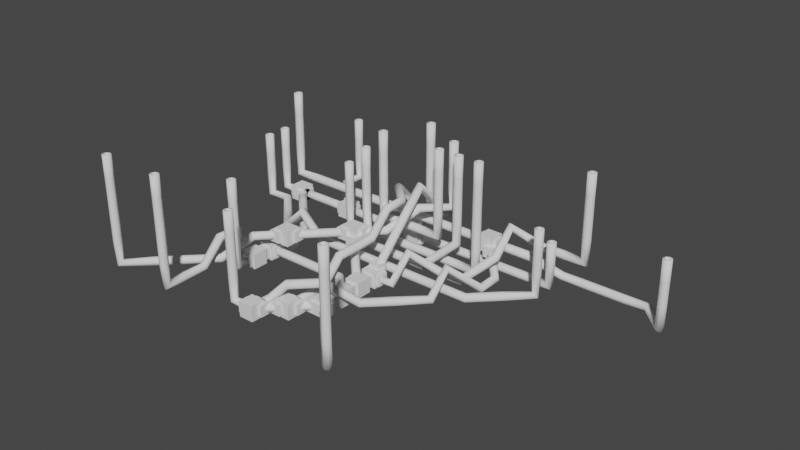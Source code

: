 # Source: test_path_finding_50698_autosave.blend  (saved by Blender 3.2.14; exported with 4.5.12 LTS)
import bpy
from mathutils import Matrix  # noqa: F401  (used for matrix-valued properties, if any)

bpy.ops.wm.read_factory_settings(use_empty=True)
scene = bpy.context.scene
scene.name = 'Scene'

# ---- collections
col_collection = bpy.data.collections.new('Collection'); scene.collection.children.link(col_collection)

# ---- world
world_world = bpy.data.worlds.new('World'); scene.world = world_world
world_world.use_nodes = True; world_world.node_tree.nodes.clear()
_N = world_world.node_tree.nodes; _L = world_world.node_tree.links
n0 = _N.new('ShaderNodeOutputWorld'); n0.name = 'World Output'; n0.location = (300, 300)
n1 = _N.new('ShaderNodeBackground'); n1.name = 'Background'; n1.location = (10, 300)
n1.inputs[0].default_value = (0.05088, 0.05088, 0.05088, 1.0)
_L.new(n1.outputs[0], n0.inputs[0])
n0.is_active_output = True
world_world.color = (0.05088, 0.05088, 0.05088)
world_world.use_sun_shadow = False
world_world.sun_shadow_jitter_overblur = 0.0

# ---- meshes
me_cube = bpy.data.meshes.new('Cube')
me_cube.from_pydata([(-0.35, -0.35, -0.35), (-0.35, -0.35, 0.35), (-0.35, 0.35, -0.35), (-0.35, 0.35, 0.35), (0.35, -0.35, -0.35), (0.35, -0.35, 0.35), (0.35, 0.35, -0.35), (0.35, 0.35, 0.35)], [], [(0, 1, 3, 2), (2, 3, 7, 6), (6, 7, 5, 4), (4, 5, 1, 0), (2, 6, 4, 0), (7, 3, 1, 5)])
_uv = me_cube.uv_layers.new(name='UVMap')
_uv.uv.foreach_set('vector', [0.375, 0.0, 0.625, 0.0, 0.625, 0.25, 0.375, 0.25, 0.375, 0.25, 0.625, 0.25, 0.625, 0.5, 0.375, 0.5, 0.375, 0.5, 0.625, 0.5, 0.625, 0.75, 0.375, 0.75, 0.375, 0.75, 0.625, 0.75, 0.625, 1.0, 0.375, 1.0, 0.125, 0.5, 0.375, 0.5, 0.375, 0.75, 0.125, 0.75, 0.625, 0.5, 0.875, 0.5, 0.875, 0.75, 0.625, 0.75])
me_cube.update()
me_cube_001 = bpy.data.meshes.new('Cube.001')
me_cube_001.from_pydata([(-0.5, -0.5, -0.5), (-0.5, -0.5, 0.5), (-0.5, 0.5, -0.5), (-0.5, 0.5, 0.5), (0.5, -0.5, -0.5), (0.5, -0.5, 0.5), (0.5, 0.5, -0.5), (0.5, 0.5, 0.5)], [], [(0, 1, 3, 2), (2, 3, 7, 6), (6, 7, 5, 4), (4, 5, 1, 0), (2, 6, 4, 0), (7, 3, 1, 5)])
_uv = me_cube_001.uv_layers.new(name='UVMap')
_uv.uv.foreach_set('vector', [0.375, 0.0, 0.625, 0.0, 0.625, 0.25, 0.375, 0.25, 0.375, 0.25, 0.625, 0.25, 0.625, 0.5, 0.375, 0.5, 0.375, 0.5, 0.625, 0.5, 0.625, 0.75, 0.375, 0.75, 0.375, 0.75, 0.625, 0.75, 0.625, 1.0, 0.375, 1.0, 0.125, 0.5, 0.375, 0.5, 0.375, 0.75, 0.125, 0.75, 0.625, 0.5, 0.875, 0.5, 0.875, 0.75, 0.625, 0.75])
me_cube_001.update()
me_cube_002 = bpy.data.meshes.new('Cube.002')
me_cube_002.from_pydata([(-0.5, -0.5, -0.5), (-0.5, -0.5, 0.5), (-0.5, 0.5, -0.5), (-0.5, 0.5, 0.5), (0.5, -0.5, -0.5), (0.5, -0.5, 0.5), (0.5, 0.5, -0.5), (0.5, 0.5, 0.5)], [], [(0, 1, 3, 2), (2, 3, 7, 6), (6, 7, 5, 4), (4, 5, 1, 0), (2, 6, 4, 0), (7, 3, 1, 5)])
_uv = me_cube_002.uv_layers.new(name='UVMap')
_uv.uv.foreach_set('vector', [0.375, 0.0, 0.625, 0.0, 0.625, 0.25, 0.375, 0.25, 0.375, 0.25, 0.625, 0.25, 0.625, 0.5, 0.375, 0.5, 0.375, 0.5, 0.625, 0.5, 0.625, 0.75, 0.375, 0.75, 0.375, 0.75, 0.625, 0.75, 0.625, 1.0, 0.375, 1.0, 0.125, 0.5, 0.375, 0.5, 0.375, 0.75, 0.125, 0.75, 0.625, 0.5, 0.875, 0.5, 0.875, 0.75, 0.625, 0.75])
me_cube_002.update()
me_cube_003 = bpy.data.meshes.new('Cube.003')
me_cube_003.from_pydata([(-0.5, -0.5, -0.5), (-0.5, -0.5, 0.5), (-0.5, 0.5, -0.5), (-0.5, 0.5, 0.5), (0.5, -0.5, -0.5), (0.5, -0.5, 0.5), (0.5, 0.5, -0.5), (0.5, 0.5, 0.5)], [], [(0, 1, 3, 2), (2, 3, 7, 6), (6, 7, 5, 4), (4, 5, 1, 0), (2, 6, 4, 0), (7, 3, 1, 5)])
_uv = me_cube_003.uv_layers.new(name='UVMap')
_uv.uv.foreach_set('vector', [0.375, 0.0, 0.625, 0.0, 0.625, 0.25, 0.375, 0.25, 0.375, 0.25, 0.625, 0.25, 0.625, 0.5, 0.375, 0.5, 0.375, 0.5, 0.625, 0.5, 0.625, 0.75, 0.375, 0.75, 0.375, 0.75, 0.625, 0.75, 0.625, 1.0, 0.375, 1.0, 0.125, 0.5, 0.375, 0.5, 0.375, 0.75, 0.125, 0.75, 0.625, 0.5, 0.875, 0.5, 0.875, 0.75, 0.625, 0.75])
me_cube_003.update()
me_cube_004 = bpy.data.meshes.new('Cube.004')
me_cube_004.from_pydata([(-0.35, -0.35, -0.35), (-0.35, -0.35, 0.35), (-0.35, 0.35, -0.35), (-0.35, 0.35, 0.35), (0.35, -0.35, -0.35), (0.35, -0.35, 0.35), (0.35, 0.35, -0.35), (0.35, 0.35, 0.35)], [], [(0, 1, 3, 2), (2, 3, 7, 6), (6, 7, 5, 4), (4, 5, 1, 0), (2, 6, 4, 0), (7, 3, 1, 5)])
_uv = me_cube_004.uv_layers.new(name='UVMap')
_uv.uv.foreach_set('vector', [0.375, 0.0, 0.625, 0.0, 0.625, 0.25, 0.375, 0.25, 0.375, 0.25, 0.625, 0.25, 0.625, 0.5, 0.375, 0.5, 0.375, 0.5, 0.625, 0.5, 0.625, 0.75, 0.375, 0.75, 0.375, 0.75, 0.625, 0.75, 0.625, 1.0, 0.375, 1.0, 0.125, 0.5, 0.375, 0.5, 0.375, 0.75, 0.125, 0.75, 0.625, 0.5, 0.875, 0.5, 0.875, 0.75, 0.625, 0.75])
me_cube_004.update()
me_cube_005 = bpy.data.meshes.new('Cube.005')
me_cube_005.from_pydata([(-0.5, -0.5, -0.5), (-0.5, -0.5, 0.5), (-0.5, 0.5, -0.5), (-0.5, 0.5, 0.5), (0.5, -0.5, -0.5), (0.5, -0.5, 0.5), (0.5, 0.5, -0.5), (0.5, 0.5, 0.5)], [], [(0, 1, 3, 2), (2, 3, 7, 6), (6, 7, 5, 4), (4, 5, 1, 0), (2, 6, 4, 0), (7, 3, 1, 5)])
_uv = me_cube_005.uv_layers.new(name='UVMap')
_uv.uv.foreach_set('vector', [0.375, 0.0, 0.625, 0.0, 0.625, 0.25, 0.375, 0.25, 0.375, 0.25, 0.625, 0.25, 0.625, 0.5, 0.375, 0.5, 0.375, 0.5, 0.625, 0.5, 0.625, 0.75, 0.375, 0.75, 0.375, 0.75, 0.625, 0.75, 0.625, 1.0, 0.375, 1.0, 0.125, 0.5, 0.375, 0.5, 0.375, 0.75, 0.125, 0.75, 0.625, 0.5, 0.875, 0.5, 0.875, 0.75, 0.625, 0.75])
me_cube_005.update()
me_cube_006 = bpy.data.meshes.new('Cube.006')
me_cube_006.from_pydata([(-0.5, -0.5, -0.5), (-0.5, -0.5, 0.5), (-0.5, 0.5, -0.5), (-0.5, 0.5, 0.5), (0.5, -0.5, -0.5), (0.5, -0.5, 0.5), (0.5, 0.5, -0.5), (0.5, 0.5, 0.5)], [], [(0, 1, 3, 2), (2, 3, 7, 6), (6, 7, 5, 4), (4, 5, 1, 0), (2, 6, 4, 0), (7, 3, 1, 5)])
_uv = me_cube_006.uv_layers.new(name='UVMap')
_uv.uv.foreach_set('vector', [0.375, 0.0, 0.625, 0.0, 0.625, 0.25, 0.375, 0.25, 0.375, 0.25, 0.625, 0.25, 0.625, 0.5, 0.375, 0.5, 0.375, 0.5, 0.625, 0.5, 0.625, 0.75, 0.375, 0.75, 0.375, 0.75, 0.625, 0.75, 0.625, 1.0, 0.375, 1.0, 0.125, 0.5, 0.375, 0.5, 0.375, 0.75, 0.125, 0.75, 0.625, 0.5, 0.875, 0.5, 0.875, 0.75, 0.625, 0.75])
me_cube_006.update()
me_cube_007 = bpy.data.meshes.new('Cube.007')
me_cube_007.from_pydata([(-0.5, -0.5, -0.5), (-0.5, -0.5, 0.5), (-0.5, 0.5, -0.5), (-0.5, 0.5, 0.5), (0.5, -0.5, -0.5), (0.5, -0.5, 0.5), (0.5, 0.5, -0.5), (0.5, 0.5, 0.5)], [], [(0, 1, 3, 2), (2, 3, 7, 6), (6, 7, 5, 4), (4, 5, 1, 0), (2, 6, 4, 0), (7, 3, 1, 5)])
_uv = me_cube_007.uv_layers.new(name='UVMap')
_uv.uv.foreach_set('vector', [0.375, 0.0, 0.625, 0.0, 0.625, 0.25, 0.375, 0.25, 0.375, 0.25, 0.625, 0.25, 0.625, 0.5, 0.375, 0.5, 0.375, 0.5, 0.625, 0.5, 0.625, 0.75, 0.375, 0.75, 0.375, 0.75, 0.625, 0.75, 0.625, 1.0, 0.375, 1.0, 0.125, 0.5, 0.375, 0.5, 0.375, 0.75, 0.125, 0.75, 0.625, 0.5, 0.875, 0.5, 0.875, 0.75, 0.625, 0.75])
me_cube_007.update()
me_cube_008 = bpy.data.meshes.new('Cube.008')
me_cube_008.from_pydata([(-0.35, -0.35, -0.35), (-0.35, -0.35, 0.35), (-0.35, 0.35, -0.35), (-0.35, 0.35, 0.35), (0.35, -0.35, -0.35), (0.35, -0.35, 0.35), (0.35, 0.35, -0.35), (0.35, 0.35, 0.35)], [], [(0, 1, 3, 2), (2, 3, 7, 6), (6, 7, 5, 4), (4, 5, 1, 0), (2, 6, 4, 0), (7, 3, 1, 5)])
_uv = me_cube_008.uv_layers.new(name='UVMap')
_uv.uv.foreach_set('vector', [0.375, 0.0, 0.625, 0.0, 0.625, 0.25, 0.375, 0.25, 0.375, 0.25, 0.625, 0.25, 0.625, 0.5, 0.375, 0.5, 0.375, 0.5, 0.625, 0.5, 0.625, 0.75, 0.375, 0.75, 0.375, 0.75, 0.625, 0.75, 0.625, 1.0, 0.375, 1.0, 0.125, 0.5, 0.375, 0.5, 0.375, 0.75, 0.125, 0.75, 0.625, 0.5, 0.875, 0.5, 0.875, 0.75, 0.625, 0.75])
me_cube_008.update()
me_cube_009 = bpy.data.meshes.new('Cube.009')
me_cube_009.from_pydata([(-0.5, -0.5, -0.5), (-0.5, -0.5, 0.5), (-0.5, 0.5, -0.5), (-0.5, 0.5, 0.5), (0.5, -0.5, -0.5), (0.5, -0.5, 0.5), (0.5, 0.5, -0.5), (0.5, 0.5, 0.5)], [], [(0, 1, 3, 2), (2, 3, 7, 6), (6, 7, 5, 4), (4, 5, 1, 0), (2, 6, 4, 0), (7, 3, 1, 5)])
_uv = me_cube_009.uv_layers.new(name='UVMap')
_uv.uv.foreach_set('vector', [0.375, 0.0, 0.625, 0.0, 0.625, 0.25, 0.375, 0.25, 0.375, 0.25, 0.625, 0.25, 0.625, 0.5, 0.375, 0.5, 0.375, 0.5, 0.625, 0.5, 0.625, 0.75, 0.375, 0.75, 0.375, 0.75, 0.625, 0.75, 0.625, 1.0, 0.375, 1.0, 0.125, 0.5, 0.375, 0.5, 0.375, 0.75, 0.125, 0.75, 0.625, 0.5, 0.875, 0.5, 0.875, 0.75, 0.625, 0.75])
me_cube_009.update()
me_cube_010 = bpy.data.meshes.new('Cube.010')
me_cube_010.from_pydata([(-0.5, -0.5, -0.5), (-0.5, -0.5, 0.5), (-0.5, 0.5, -0.5), (-0.5, 0.5, 0.5), (0.5, -0.5, -0.5), (0.5, -0.5, 0.5), (0.5, 0.5, -0.5), (0.5, 0.5, 0.5)], [], [(0, 1, 3, 2), (2, 3, 7, 6), (6, 7, 5, 4), (4, 5, 1, 0), (2, 6, 4, 0), (7, 3, 1, 5)])
_uv = me_cube_010.uv_layers.new(name='UVMap')
_uv.uv.foreach_set('vector', [0.375, 0.0, 0.625, 0.0, 0.625, 0.25, 0.375, 0.25, 0.375, 0.25, 0.625, 0.25, 0.625, 0.5, 0.375, 0.5, 0.375, 0.5, 0.625, 0.5, 0.625, 0.75, 0.375, 0.75, 0.375, 0.75, 0.625, 0.75, 0.625, 1.0, 0.375, 1.0, 0.125, 0.5, 0.375, 0.5, 0.375, 0.75, 0.125, 0.75, 0.625, 0.5, 0.875, 0.5, 0.875, 0.75, 0.625, 0.75])
me_cube_010.update()
me_cube_011 = bpy.data.meshes.new('Cube.011')
me_cube_011.from_pydata([(-0.5, -0.5, -0.5), (-0.5, -0.5, 0.5), (-0.5, 0.5, -0.5), (-0.5, 0.5, 0.5), (0.5, -0.5, -0.5), (0.5, -0.5, 0.5), (0.5, 0.5, -0.5), (0.5, 0.5, 0.5)], [], [(0, 1, 3, 2), (2, 3, 7, 6), (6, 7, 5, 4), (4, 5, 1, 0), (2, 6, 4, 0), (7, 3, 1, 5)])
_uv = me_cube_011.uv_layers.new(name='UVMap')
_uv.uv.foreach_set('vector', [0.375, 0.0, 0.625, 0.0, 0.625, 0.25, 0.375, 0.25, 0.375, 0.25, 0.625, 0.25, 0.625, 0.5, 0.375, 0.5, 0.375, 0.5, 0.625, 0.5, 0.625, 0.75, 0.375, 0.75, 0.375, 0.75, 0.625, 0.75, 0.625, 1.0, 0.375, 1.0, 0.125, 0.5, 0.375, 0.5, 0.375, 0.75, 0.125, 0.75, 0.625, 0.5, 0.875, 0.5, 0.875, 0.75, 0.625, 0.75])
me_cube_011.update()
me_cube_012 = bpy.data.meshes.new('Cube.012')
me_cube_012.from_pydata([(-0.35, -0.35, -0.35), (-0.35, -0.35, 0.35), (-0.35, 0.35, -0.35), (-0.35, 0.35, 0.35), (0.35, -0.35, -0.35), (0.35, -0.35, 0.35), (0.35, 0.35, -0.35), (0.35, 0.35, 0.35)], [], [(0, 1, 3, 2), (2, 3, 7, 6), (6, 7, 5, 4), (4, 5, 1, 0), (2, 6, 4, 0), (7, 3, 1, 5)])
_uv = me_cube_012.uv_layers.new(name='UVMap')
_uv.uv.foreach_set('vector', [0.375, 0.0, 0.625, 0.0, 0.625, 0.25, 0.375, 0.25, 0.375, 0.25, 0.625, 0.25, 0.625, 0.5, 0.375, 0.5, 0.375, 0.5, 0.625, 0.5, 0.625, 0.75, 0.375, 0.75, 0.375, 0.75, 0.625, 0.75, 0.625, 1.0, 0.375, 1.0, 0.125, 0.5, 0.375, 0.5, 0.375, 0.75, 0.125, 0.75, 0.625, 0.5, 0.875, 0.5, 0.875, 0.75, 0.625, 0.75])
me_cube_012.update()
me_cube_013 = bpy.data.meshes.new('Cube.013')
me_cube_013.from_pydata([(-0.5, -0.5, -0.5), (-0.5, -0.5, 0.5), (-0.5, 0.5, -0.5), (-0.5, 0.5, 0.5), (0.5, -0.5, -0.5), (0.5, -0.5, 0.5), (0.5, 0.5, -0.5), (0.5, 0.5, 0.5)], [], [(0, 1, 3, 2), (2, 3, 7, 6), (6, 7, 5, 4), (4, 5, 1, 0), (2, 6, 4, 0), (7, 3, 1, 5)])
_uv = me_cube_013.uv_layers.new(name='UVMap')
_uv.uv.foreach_set('vector', [0.375, 0.0, 0.625, 0.0, 0.625, 0.25, 0.375, 0.25, 0.375, 0.25, 0.625, 0.25, 0.625, 0.5, 0.375, 0.5, 0.375, 0.5, 0.625, 0.5, 0.625, 0.75, 0.375, 0.75, 0.375, 0.75, 0.625, 0.75, 0.625, 1.0, 0.375, 1.0, 0.125, 0.5, 0.375, 0.5, 0.375, 0.75, 0.125, 0.75, 0.625, 0.5, 0.875, 0.5, 0.875, 0.75, 0.625, 0.75])
me_cube_013.update()
me_cube_014 = bpy.data.meshes.new('Cube.014')
me_cube_014.from_pydata([(-0.5, -0.5, -0.5), (-0.5, -0.5, 0.5), (-0.5, 0.5, -0.5), (-0.5, 0.5, 0.5), (0.5, -0.5, -0.5), (0.5, -0.5, 0.5), (0.5, 0.5, -0.5), (0.5, 0.5, 0.5)], [], [(0, 1, 3, 2), (2, 3, 7, 6), (6, 7, 5, 4), (4, 5, 1, 0), (2, 6, 4, 0), (7, 3, 1, 5)])
_uv = me_cube_014.uv_layers.new(name='UVMap')
_uv.uv.foreach_set('vector', [0.375, 0.0, 0.625, 0.0, 0.625, 0.25, 0.375, 0.25, 0.375, 0.25, 0.625, 0.25, 0.625, 0.5, 0.375, 0.5, 0.375, 0.5, 0.625, 0.5, 0.625, 0.75, 0.375, 0.75, 0.375, 0.75, 0.625, 0.75, 0.625, 1.0, 0.375, 1.0, 0.125, 0.5, 0.375, 0.5, 0.375, 0.75, 0.125, 0.75, 0.625, 0.5, 0.875, 0.5, 0.875, 0.75, 0.625, 0.75])
me_cube_014.update()
me_cube_015 = bpy.data.meshes.new('Cube.015')
me_cube_015.from_pydata([(-0.5, -0.5, -0.5), (-0.5, -0.5, 0.5), (-0.5, 0.5, -0.5), (-0.5, 0.5, 0.5), (0.5, -0.5, -0.5), (0.5, -0.5, 0.5), (0.5, 0.5, -0.5), (0.5, 0.5, 0.5)], [], [(0, 1, 3, 2), (2, 3, 7, 6), (6, 7, 5, 4), (4, 5, 1, 0), (2, 6, 4, 0), (7, 3, 1, 5)])
_uv = me_cube_015.uv_layers.new(name='UVMap')
_uv.uv.foreach_set('vector', [0.375, 0.0, 0.625, 0.0, 0.625, 0.25, 0.375, 0.25, 0.375, 0.25, 0.625, 0.25, 0.625, 0.5, 0.375, 0.5, 0.375, 0.5, 0.625, 0.5, 0.625, 0.75, 0.375, 0.75, 0.375, 0.75, 0.625, 0.75, 0.625, 1.0, 0.375, 1.0, 0.125, 0.5, 0.375, 0.5, 0.375, 0.75, 0.125, 0.75, 0.625, 0.5, 0.875, 0.5, 0.875, 0.75, 0.625, 0.75])
me_cube_015.update()
me_cube_016 = bpy.data.meshes.new('Cube.016')
me_cube_016.from_pydata([(-0.35, -0.35, -0.35), (-0.35, -0.35, 0.35), (-0.35, 0.35, -0.35), (-0.35, 0.35, 0.35), (0.35, -0.35, -0.35), (0.35, -0.35, 0.35), (0.35, 0.35, -0.35), (0.35, 0.35, 0.35)], [], [(0, 1, 3, 2), (2, 3, 7, 6), (6, 7, 5, 4), (4, 5, 1, 0), (2, 6, 4, 0), (7, 3, 1, 5)])
_uv = me_cube_016.uv_layers.new(name='UVMap')
_uv.uv.foreach_set('vector', [0.375, 0.0, 0.625, 0.0, 0.625, 0.25, 0.375, 0.25, 0.375, 0.25, 0.625, 0.25, 0.625, 0.5, 0.375, 0.5, 0.375, 0.5, 0.625, 0.5, 0.625, 0.75, 0.375, 0.75, 0.375, 0.75, 0.625, 0.75, 0.625, 1.0, 0.375, 1.0, 0.125, 0.5, 0.375, 0.5, 0.375, 0.75, 0.125, 0.75, 0.625, 0.5, 0.875, 0.5, 0.875, 0.75, 0.625, 0.75])
me_cube_016.update()
me_cube_017 = bpy.data.meshes.new('Cube.017')
me_cube_017.from_pydata([(-0.5, -0.5, -0.5), (-0.5, -0.5, 0.5), (-0.5, 0.5, -0.5), (-0.5, 0.5, 0.5), (0.5, -0.5, -0.5), (0.5, -0.5, 0.5), (0.5, 0.5, -0.5), (0.5, 0.5, 0.5)], [], [(0, 1, 3, 2), (2, 3, 7, 6), (6, 7, 5, 4), (4, 5, 1, 0), (2, 6, 4, 0), (7, 3, 1, 5)])
_uv = me_cube_017.uv_layers.new(name='UVMap')
_uv.uv.foreach_set('vector', [0.375, 0.0, 0.625, 0.0, 0.625, 0.25, 0.375, 0.25, 0.375, 0.25, 0.625, 0.25, 0.625, 0.5, 0.375, 0.5, 0.375, 0.5, 0.625, 0.5, 0.625, 0.75, 0.375, 0.75, 0.375, 0.75, 0.625, 0.75, 0.625, 1.0, 0.375, 1.0, 0.125, 0.5, 0.375, 0.5, 0.375, 0.75, 0.125, 0.75, 0.625, 0.5, 0.875, 0.5, 0.875, 0.75, 0.625, 0.75])
me_cube_017.update()
me_cube_018 = bpy.data.meshes.new('Cube.018')
me_cube_018.from_pydata([(-0.5, -0.5, -0.5), (-0.5, -0.5, 0.5), (-0.5, 0.5, -0.5), (-0.5, 0.5, 0.5), (0.5, -0.5, -0.5), (0.5, -0.5, 0.5), (0.5, 0.5, -0.5), (0.5, 0.5, 0.5)], [], [(0, 1, 3, 2), (2, 3, 7, 6), (6, 7, 5, 4), (4, 5, 1, 0), (2, 6, 4, 0), (7, 3, 1, 5)])
_uv = me_cube_018.uv_layers.new(name='UVMap')
_uv.uv.foreach_set('vector', [0.375, 0.0, 0.625, 0.0, 0.625, 0.25, 0.375, 0.25, 0.375, 0.25, 0.625, 0.25, 0.625, 0.5, 0.375, 0.5, 0.375, 0.5, 0.625, 0.5, 0.625, 0.75, 0.375, 0.75, 0.375, 0.75, 0.625, 0.75, 0.625, 1.0, 0.375, 1.0, 0.125, 0.5, 0.375, 0.5, 0.375, 0.75, 0.125, 0.75, 0.625, 0.5, 0.875, 0.5, 0.875, 0.75, 0.625, 0.75])
me_cube_018.update()
me_cube_019 = bpy.data.meshes.new('Cube.019')
me_cube_019.from_pydata([(-0.5, -0.5, -0.5), (-0.5, -0.5, 0.5), (-0.5, 0.5, -0.5), (-0.5, 0.5, 0.5), (0.5, -0.5, -0.5), (0.5, -0.5, 0.5), (0.5, 0.5, -0.5), (0.5, 0.5, 0.5)], [], [(0, 1, 3, 2), (2, 3, 7, 6), (6, 7, 5, 4), (4, 5, 1, 0), (2, 6, 4, 0), (7, 3, 1, 5)])
_uv = me_cube_019.uv_layers.new(name='UVMap')
_uv.uv.foreach_set('vector', [0.375, 0.0, 0.625, 0.0, 0.625, 0.25, 0.375, 0.25, 0.375, 0.25, 0.625, 0.25, 0.625, 0.5, 0.375, 0.5, 0.375, 0.5, 0.625, 0.5, 0.625, 0.75, 0.375, 0.75, 0.375, 0.75, 0.625, 0.75, 0.625, 1.0, 0.375, 1.0, 0.125, 0.5, 0.375, 0.5, 0.375, 0.75, 0.125, 0.75, 0.625, 0.5, 0.875, 0.5, 0.875, 0.75, 0.625, 0.75])
me_cube_019.update()
me_cube_020 = bpy.data.meshes.new('Cube.020')
me_cube_020.from_pydata([(-0.35, -0.35, -0.35), (-0.35, -0.35, 0.35), (-0.35, 0.35, -0.35), (-0.35, 0.35, 0.35), (0.35, -0.35, -0.35), (0.35, -0.35, 0.35), (0.35, 0.35, -0.35), (0.35, 0.35, 0.35)], [], [(0, 1, 3, 2), (2, 3, 7, 6), (6, 7, 5, 4), (4, 5, 1, 0), (2, 6, 4, 0), (7, 3, 1, 5)])
_uv = me_cube_020.uv_layers.new(name='UVMap')
_uv.uv.foreach_set('vector', [0.375, 0.0, 0.625, 0.0, 0.625, 0.25, 0.375, 0.25, 0.375, 0.25, 0.625, 0.25, 0.625, 0.5, 0.375, 0.5, 0.375, 0.5, 0.625, 0.5, 0.625, 0.75, 0.375, 0.75, 0.375, 0.75, 0.625, 0.75, 0.625, 1.0, 0.375, 1.0, 0.125, 0.5, 0.375, 0.5, 0.375, 0.75, 0.125, 0.75, 0.625, 0.5, 0.875, 0.5, 0.875, 0.75, 0.625, 0.75])
me_cube_020.update()
me_cube_021 = bpy.data.meshes.new('Cube.021')
me_cube_021.from_pydata([(-0.5, -0.5, -0.5), (-0.5, -0.5, 0.5), (-0.5, 0.5, -0.5), (-0.5, 0.5, 0.5), (0.5, -0.5, -0.5), (0.5, -0.5, 0.5), (0.5, 0.5, -0.5), (0.5, 0.5, 0.5)], [], [(0, 1, 3, 2), (2, 3, 7, 6), (6, 7, 5, 4), (4, 5, 1, 0), (2, 6, 4, 0), (7, 3, 1, 5)])
_uv = me_cube_021.uv_layers.new(name='UVMap')
_uv.uv.foreach_set('vector', [0.375, 0.0, 0.625, 0.0, 0.625, 0.25, 0.375, 0.25, 0.375, 0.25, 0.625, 0.25, 0.625, 0.5, 0.375, 0.5, 0.375, 0.5, 0.625, 0.5, 0.625, 0.75, 0.375, 0.75, 0.375, 0.75, 0.625, 0.75, 0.625, 1.0, 0.375, 1.0, 0.125, 0.5, 0.375, 0.5, 0.375, 0.75, 0.125, 0.75, 0.625, 0.5, 0.875, 0.5, 0.875, 0.75, 0.625, 0.75])
me_cube_021.update()
me_cube_022 = bpy.data.meshes.new('Cube.022')
me_cube_022.from_pydata([(-0.5, -0.5, -0.5), (-0.5, -0.5, 0.5), (-0.5, 0.5, -0.5), (-0.5, 0.5, 0.5), (0.5, -0.5, -0.5), (0.5, -0.5, 0.5), (0.5, 0.5, -0.5), (0.5, 0.5, 0.5)], [], [(0, 1, 3, 2), (2, 3, 7, 6), (6, 7, 5, 4), (4, 5, 1, 0), (2, 6, 4, 0), (7, 3, 1, 5)])
_uv = me_cube_022.uv_layers.new(name='UVMap')
_uv.uv.foreach_set('vector', [0.375, 0.0, 0.625, 0.0, 0.625, 0.25, 0.375, 0.25, 0.375, 0.25, 0.625, 0.25, 0.625, 0.5, 0.375, 0.5, 0.375, 0.5, 0.625, 0.5, 0.625, 0.75, 0.375, 0.75, 0.375, 0.75, 0.625, 0.75, 0.625, 1.0, 0.375, 1.0, 0.125, 0.5, 0.375, 0.5, 0.375, 0.75, 0.125, 0.75, 0.625, 0.5, 0.875, 0.5, 0.875, 0.75, 0.625, 0.75])
me_cube_022.update()
me_cube_023 = bpy.data.meshes.new('Cube.023')
me_cube_023.from_pydata([(-0.5, -0.5, -0.5), (-0.5, -0.5, 0.5), (-0.5, 0.5, -0.5), (-0.5, 0.5, 0.5), (0.5, -0.5, -0.5), (0.5, -0.5, 0.5), (0.5, 0.5, -0.5), (0.5, 0.5, 0.5)], [], [(0, 1, 3, 2), (2, 3, 7, 6), (6, 7, 5, 4), (4, 5, 1, 0), (2, 6, 4, 0), (7, 3, 1, 5)])
_uv = me_cube_023.uv_layers.new(name='UVMap')
_uv.uv.foreach_set('vector', [0.375, 0.0, 0.625, 0.0, 0.625, 0.25, 0.375, 0.25, 0.375, 0.25, 0.625, 0.25, 0.625, 0.5, 0.375, 0.5, 0.375, 0.5, 0.625, 0.5, 0.625, 0.75, 0.375, 0.75, 0.375, 0.75, 0.625, 0.75, 0.625, 1.0, 0.375, 1.0, 0.125, 0.5, 0.375, 0.5, 0.375, 0.75, 0.125, 0.75, 0.625, 0.5, 0.875, 0.5, 0.875, 0.75, 0.625, 0.75])
me_cube_023.update()
me_cube_024 = bpy.data.meshes.new('Cube.024')
me_cube_024.from_pydata([(-0.35, -0.35, -0.35), (-0.35, -0.35, 0.35), (-0.35, 0.35, -0.35), (-0.35, 0.35, 0.35), (0.35, -0.35, -0.35), (0.35, -0.35, 0.35), (0.35, 0.35, -0.35), (0.35, 0.35, 0.35)], [], [(0, 1, 3, 2), (2, 3, 7, 6), (6, 7, 5, 4), (4, 5, 1, 0), (2, 6, 4, 0), (7, 3, 1, 5)])
_uv = me_cube_024.uv_layers.new(name='UVMap')
_uv.uv.foreach_set('vector', [0.375, 0.0, 0.625, 0.0, 0.625, 0.25, 0.375, 0.25, 0.375, 0.25, 0.625, 0.25, 0.625, 0.5, 0.375, 0.5, 0.375, 0.5, 0.625, 0.5, 0.625, 0.75, 0.375, 0.75, 0.375, 0.75, 0.625, 0.75, 0.625, 1.0, 0.375, 1.0, 0.125, 0.5, 0.375, 0.5, 0.375, 0.75, 0.125, 0.75, 0.625, 0.5, 0.875, 0.5, 0.875, 0.75, 0.625, 0.75])
me_cube_024.update()
me_cube_025 = bpy.data.meshes.new('Cube.025')
me_cube_025.from_pydata([(-0.5, -0.5, -0.5), (-0.5, -0.5, 0.5), (-0.5, 0.5, -0.5), (-0.5, 0.5, 0.5), (0.5, -0.5, -0.5), (0.5, -0.5, 0.5), (0.5, 0.5, -0.5), (0.5, 0.5, 0.5)], [], [(0, 1, 3, 2), (2, 3, 7, 6), (6, 7, 5, 4), (4, 5, 1, 0), (2, 6, 4, 0), (7, 3, 1, 5)])
_uv = me_cube_025.uv_layers.new(name='UVMap')
_uv.uv.foreach_set('vector', [0.375, 0.0, 0.625, 0.0, 0.625, 0.25, 0.375, 0.25, 0.375, 0.25, 0.625, 0.25, 0.625, 0.5, 0.375, 0.5, 0.375, 0.5, 0.625, 0.5, 0.625, 0.75, 0.375, 0.75, 0.375, 0.75, 0.625, 0.75, 0.625, 1.0, 0.375, 1.0, 0.125, 0.5, 0.375, 0.5, 0.375, 0.75, 0.125, 0.75, 0.625, 0.5, 0.875, 0.5, 0.875, 0.75, 0.625, 0.75])
me_cube_025.update()
me_cube_026 = bpy.data.meshes.new('Cube.026')
me_cube_026.from_pydata([(-0.5, -0.5, -0.5), (-0.5, -0.5, 0.5), (-0.5, 0.5, -0.5), (-0.5, 0.5, 0.5), (0.5, -0.5, -0.5), (0.5, -0.5, 0.5), (0.5, 0.5, -0.5), (0.5, 0.5, 0.5)], [], [(0, 1, 3, 2), (2, 3, 7, 6), (6, 7, 5, 4), (4, 5, 1, 0), (2, 6, 4, 0), (7, 3, 1, 5)])
_uv = me_cube_026.uv_layers.new(name='UVMap')
_uv.uv.foreach_set('vector', [0.375, 0.0, 0.625, 0.0, 0.625, 0.25, 0.375, 0.25, 0.375, 0.25, 0.625, 0.25, 0.625, 0.5, 0.375, 0.5, 0.375, 0.5, 0.625, 0.5, 0.625, 0.75, 0.375, 0.75, 0.375, 0.75, 0.625, 0.75, 0.625, 1.0, 0.375, 1.0, 0.125, 0.5, 0.375, 0.5, 0.375, 0.75, 0.125, 0.75, 0.625, 0.5, 0.875, 0.5, 0.875, 0.75, 0.625, 0.75])
me_cube_026.update()
me_cube_027 = bpy.data.meshes.new('Cube.027')
me_cube_027.from_pydata([(-0.5, -0.5, -0.5), (-0.5, -0.5, 0.5), (-0.5, 0.5, -0.5), (-0.5, 0.5, 0.5), (0.5, -0.5, -0.5), (0.5, -0.5, 0.5), (0.5, 0.5, -0.5), (0.5, 0.5, 0.5)], [], [(0, 1, 3, 2), (2, 3, 7, 6), (6, 7, 5, 4), (4, 5, 1, 0), (2, 6, 4, 0), (7, 3, 1, 5)])
_uv = me_cube_027.uv_layers.new(name='UVMap')
_uv.uv.foreach_set('vector', [0.375, 0.0, 0.625, 0.0, 0.625, 0.25, 0.375, 0.25, 0.375, 0.25, 0.625, 0.25, 0.625, 0.5, 0.375, 0.5, 0.375, 0.5, 0.625, 0.5, 0.625, 0.75, 0.375, 0.75, 0.375, 0.75, 0.625, 0.75, 0.625, 1.0, 0.375, 1.0, 0.125, 0.5, 0.375, 0.5, 0.375, 0.75, 0.125, 0.75, 0.625, 0.5, 0.875, 0.5, 0.875, 0.75, 0.625, 0.75])
me_cube_027.update()
me_cube_028 = bpy.data.meshes.new('Cube.028')
me_cube_028.from_pydata([(-0.35, -0.35, -0.35), (-0.35, -0.35, 0.35), (-0.35, 0.35, -0.35), (-0.35, 0.35, 0.35), (0.35, -0.35, -0.35), (0.35, -0.35, 0.35), (0.35, 0.35, -0.35), (0.35, 0.35, 0.35)], [], [(0, 1, 3, 2), (2, 3, 7, 6), (6, 7, 5, 4), (4, 5, 1, 0), (2, 6, 4, 0), (7, 3, 1, 5)])
_uv = me_cube_028.uv_layers.new(name='UVMap')
_uv.uv.foreach_set('vector', [0.375, 0.0, 0.625, 0.0, 0.625, 0.25, 0.375, 0.25, 0.375, 0.25, 0.625, 0.25, 0.625, 0.5, 0.375, 0.5, 0.375, 0.5, 0.625, 0.5, 0.625, 0.75, 0.375, 0.75, 0.375, 0.75, 0.625, 0.75, 0.625, 1.0, 0.375, 1.0, 0.125, 0.5, 0.375, 0.5, 0.375, 0.75, 0.125, 0.75, 0.625, 0.5, 0.875, 0.5, 0.875, 0.75, 0.625, 0.75])
me_cube_028.update()
me_cube_029 = bpy.data.meshes.new('Cube.029')
me_cube_029.from_pydata([(-0.5, -0.5, -0.5), (-0.5, -0.5, 0.5), (-0.5, 0.5, -0.5), (-0.5, 0.5, 0.5), (0.5, -0.5, -0.5), (0.5, -0.5, 0.5), (0.5, 0.5, -0.5), (0.5, 0.5, 0.5)], [], [(0, 1, 3, 2), (2, 3, 7, 6), (6, 7, 5, 4), (4, 5, 1, 0), (2, 6, 4, 0), (7, 3, 1, 5)])
_uv = me_cube_029.uv_layers.new(name='UVMap')
_uv.uv.foreach_set('vector', [0.375, 0.0, 0.625, 0.0, 0.625, 0.25, 0.375, 0.25, 0.375, 0.25, 0.625, 0.25, 0.625, 0.5, 0.375, 0.5, 0.375, 0.5, 0.625, 0.5, 0.625, 0.75, 0.375, 0.75, 0.375, 0.75, 0.625, 0.75, 0.625, 1.0, 0.375, 1.0, 0.125, 0.5, 0.375, 0.5, 0.375, 0.75, 0.125, 0.75, 0.625, 0.5, 0.875, 0.5, 0.875, 0.75, 0.625, 0.75])
me_cube_029.update()
me_cube_030 = bpy.data.meshes.new('Cube.030')
me_cube_030.from_pydata([(-0.5, -0.5, -0.5), (-0.5, -0.5, 0.5), (-0.5, 0.5, -0.5), (-0.5, 0.5, 0.5), (0.5, -0.5, -0.5), (0.5, -0.5, 0.5), (0.5, 0.5, -0.5), (0.5, 0.5, 0.5)], [], [(0, 1, 3, 2), (2, 3, 7, 6), (6, 7, 5, 4), (4, 5, 1, 0), (2, 6, 4, 0), (7, 3, 1, 5)])
_uv = me_cube_030.uv_layers.new(name='UVMap')
_uv.uv.foreach_set('vector', [0.375, 0.0, 0.625, 0.0, 0.625, 0.25, 0.375, 0.25, 0.375, 0.25, 0.625, 0.25, 0.625, 0.5, 0.375, 0.5, 0.375, 0.5, 0.625, 0.5, 0.625, 0.75, 0.375, 0.75, 0.375, 0.75, 0.625, 0.75, 0.625, 1.0, 0.375, 1.0, 0.125, 0.5, 0.375, 0.5, 0.375, 0.75, 0.125, 0.75, 0.625, 0.5, 0.875, 0.5, 0.875, 0.75, 0.625, 0.75])
me_cube_030.update()
me_cube_031 = bpy.data.meshes.new('Cube.031')
me_cube_031.from_pydata([(-0.5, -0.5, -0.5), (-0.5, -0.5, 0.5), (-0.5, 0.5, -0.5), (-0.5, 0.5, 0.5), (0.5, -0.5, -0.5), (0.5, -0.5, 0.5), (0.5, 0.5, -0.5), (0.5, 0.5, 0.5)], [], [(0, 1, 3, 2), (2, 3, 7, 6), (6, 7, 5, 4), (4, 5, 1, 0), (2, 6, 4, 0), (7, 3, 1, 5)])
_uv = me_cube_031.uv_layers.new(name='UVMap')
_uv.uv.foreach_set('vector', [0.375, 0.0, 0.625, 0.0, 0.625, 0.25, 0.375, 0.25, 0.375, 0.25, 0.625, 0.25, 0.625, 0.5, 0.375, 0.5, 0.375, 0.5, 0.625, 0.5, 0.625, 0.75, 0.375, 0.75, 0.375, 0.75, 0.625, 0.75, 0.625, 1.0, 0.375, 1.0, 0.125, 0.5, 0.375, 0.5, 0.375, 0.75, 0.125, 0.75, 0.625, 0.5, 0.875, 0.5, 0.875, 0.75, 0.625, 0.75])
me_cube_031.update()
me_cube_032 = bpy.data.meshes.new('Cube.032')
me_cube_032.from_pydata([(-0.35, -0.35, -0.35), (-0.35, -0.35, 0.35), (-0.35, 0.35, -0.35), (-0.35, 0.35, 0.35), (0.35, -0.35, -0.35), (0.35, -0.35, 0.35), (0.35, 0.35, -0.35), (0.35, 0.35, 0.35)], [], [(0, 1, 3, 2), (2, 3, 7, 6), (6, 7, 5, 4), (4, 5, 1, 0), (2, 6, 4, 0), (7, 3, 1, 5)])
_uv = me_cube_032.uv_layers.new(name='UVMap')
_uv.uv.foreach_set('vector', [0.375, 0.0, 0.625, 0.0, 0.625, 0.25, 0.375, 0.25, 0.375, 0.25, 0.625, 0.25, 0.625, 0.5, 0.375, 0.5, 0.375, 0.5, 0.625, 0.5, 0.625, 0.75, 0.375, 0.75, 0.375, 0.75, 0.625, 0.75, 0.625, 1.0, 0.375, 1.0, 0.125, 0.5, 0.375, 0.5, 0.375, 0.75, 0.125, 0.75, 0.625, 0.5, 0.875, 0.5, 0.875, 0.75, 0.625, 0.75])
me_cube_032.update()
me_cube_033 = bpy.data.meshes.new('Cube.033')
me_cube_033.from_pydata([(-0.5, -0.5, -0.5), (-0.5, -0.5, 0.5), (-0.5, 0.5, -0.5), (-0.5, 0.5, 0.5), (0.5, -0.5, -0.5), (0.5, -0.5, 0.5), (0.5, 0.5, -0.5), (0.5, 0.5, 0.5)], [], [(0, 1, 3, 2), (2, 3, 7, 6), (6, 7, 5, 4), (4, 5, 1, 0), (2, 6, 4, 0), (7, 3, 1, 5)])
_uv = me_cube_033.uv_layers.new(name='UVMap')
_uv.uv.foreach_set('vector', [0.375, 0.0, 0.625, 0.0, 0.625, 0.25, 0.375, 0.25, 0.375, 0.25, 0.625, 0.25, 0.625, 0.5, 0.375, 0.5, 0.375, 0.5, 0.625, 0.5, 0.625, 0.75, 0.375, 0.75, 0.375, 0.75, 0.625, 0.75, 0.625, 1.0, 0.375, 1.0, 0.125, 0.5, 0.375, 0.5, 0.375, 0.75, 0.125, 0.75, 0.625, 0.5, 0.875, 0.5, 0.875, 0.75, 0.625, 0.75])
me_cube_033.update()
me_cube_034 = bpy.data.meshes.new('Cube.034')
me_cube_034.from_pydata([(-0.5, -0.5, -0.5), (-0.5, -0.5, 0.5), (-0.5, 0.5, -0.5), (-0.5, 0.5, 0.5), (0.5, -0.5, -0.5), (0.5, -0.5, 0.5), (0.5, 0.5, -0.5), (0.5, 0.5, 0.5)], [], [(0, 1, 3, 2), (2, 3, 7, 6), (6, 7, 5, 4), (4, 5, 1, 0), (2, 6, 4, 0), (7, 3, 1, 5)])
_uv = me_cube_034.uv_layers.new(name='UVMap')
_uv.uv.foreach_set('vector', [0.375, 0.0, 0.625, 0.0, 0.625, 0.25, 0.375, 0.25, 0.375, 0.25, 0.625, 0.25, 0.625, 0.5, 0.375, 0.5, 0.375, 0.5, 0.625, 0.5, 0.625, 0.75, 0.375, 0.75, 0.375, 0.75, 0.625, 0.75, 0.625, 1.0, 0.375, 1.0, 0.125, 0.5, 0.375, 0.5, 0.375, 0.75, 0.125, 0.75, 0.625, 0.5, 0.875, 0.5, 0.875, 0.75, 0.625, 0.75])
me_cube_034.update()
me_cube_035 = bpy.data.meshes.new('Cube.035')
me_cube_035.from_pydata([(-0.5, -0.5, -0.5), (-0.5, -0.5, 0.5), (-0.5, 0.5, -0.5), (-0.5, 0.5, 0.5), (0.5, -0.5, -0.5), (0.5, -0.5, 0.5), (0.5, 0.5, -0.5), (0.5, 0.5, 0.5)], [], [(0, 1, 3, 2), (2, 3, 7, 6), (6, 7, 5, 4), (4, 5, 1, 0), (2, 6, 4, 0), (7, 3, 1, 5)])
_uv = me_cube_035.uv_layers.new(name='UVMap')
_uv.uv.foreach_set('vector', [0.375, 0.0, 0.625, 0.0, 0.625, 0.25, 0.375, 0.25, 0.375, 0.25, 0.625, 0.25, 0.625, 0.5, 0.375, 0.5, 0.375, 0.5, 0.625, 0.5, 0.625, 0.75, 0.375, 0.75, 0.375, 0.75, 0.625, 0.75, 0.625, 1.0, 0.375, 1.0, 0.125, 0.5, 0.375, 0.5, 0.375, 0.75, 0.125, 0.75, 0.625, 0.5, 0.875, 0.5, 0.875, 0.75, 0.625, 0.75])
me_cube_035.update()
me_cube_036 = bpy.data.meshes.new('Cube.036')
me_cube_036.from_pydata([(-0.35, -0.35, -0.35), (-0.35, -0.35, 0.35), (-0.35, 0.35, -0.35), (-0.35, 0.35, 0.35), (0.35, -0.35, -0.35), (0.35, -0.35, 0.35), (0.35, 0.35, -0.35), (0.35, 0.35, 0.35)], [], [(0, 1, 3, 2), (2, 3, 7, 6), (6, 7, 5, 4), (4, 5, 1, 0), (2, 6, 4, 0), (7, 3, 1, 5)])
_uv = me_cube_036.uv_layers.new(name='UVMap')
_uv.uv.foreach_set('vector', [0.375, 0.0, 0.625, 0.0, 0.625, 0.25, 0.375, 0.25, 0.375, 0.25, 0.625, 0.25, 0.625, 0.5, 0.375, 0.5, 0.375, 0.5, 0.625, 0.5, 0.625, 0.75, 0.375, 0.75, 0.375, 0.75, 0.625, 0.75, 0.625, 1.0, 0.375, 1.0, 0.125, 0.5, 0.375, 0.5, 0.375, 0.75, 0.125, 0.75, 0.625, 0.5, 0.875, 0.5, 0.875, 0.75, 0.625, 0.75])
me_cube_036.update()
me_cube_037 = bpy.data.meshes.new('Cube.037')
me_cube_037.from_pydata([(-0.5, -0.5, -0.5), (-0.5, -0.5, 0.5), (-0.5, 0.5, -0.5), (-0.5, 0.5, 0.5), (0.5, -0.5, -0.5), (0.5, -0.5, 0.5), (0.5, 0.5, -0.5), (0.5, 0.5, 0.5)], [], [(0, 1, 3, 2), (2, 3, 7, 6), (6, 7, 5, 4), (4, 5, 1, 0), (2, 6, 4, 0), (7, 3, 1, 5)])
_uv = me_cube_037.uv_layers.new(name='UVMap')
_uv.uv.foreach_set('vector', [0.375, 0.0, 0.625, 0.0, 0.625, 0.25, 0.375, 0.25, 0.375, 0.25, 0.625, 0.25, 0.625, 0.5, 0.375, 0.5, 0.375, 0.5, 0.625, 0.5, 0.625, 0.75, 0.375, 0.75, 0.375, 0.75, 0.625, 0.75, 0.625, 1.0, 0.375, 1.0, 0.125, 0.5, 0.375, 0.5, 0.375, 0.75, 0.125, 0.75, 0.625, 0.5, 0.875, 0.5, 0.875, 0.75, 0.625, 0.75])
me_cube_037.update()
me_cube_038 = bpy.data.meshes.new('Cube.038')
me_cube_038.from_pydata([(-0.5, -0.5, -0.5), (-0.5, -0.5, 0.5), (-0.5, 0.5, -0.5), (-0.5, 0.5, 0.5), (0.5, -0.5, -0.5), (0.5, -0.5, 0.5), (0.5, 0.5, -0.5), (0.5, 0.5, 0.5)], [], [(0, 1, 3, 2), (2, 3, 7, 6), (6, 7, 5, 4), (4, 5, 1, 0), (2, 6, 4, 0), (7, 3, 1, 5)])
_uv = me_cube_038.uv_layers.new(name='UVMap')
_uv.uv.foreach_set('vector', [0.375, 0.0, 0.625, 0.0, 0.625, 0.25, 0.375, 0.25, 0.375, 0.25, 0.625, 0.25, 0.625, 0.5, 0.375, 0.5, 0.375, 0.5, 0.625, 0.5, 0.625, 0.75, 0.375, 0.75, 0.375, 0.75, 0.625, 0.75, 0.625, 1.0, 0.375, 1.0, 0.125, 0.5, 0.375, 0.5, 0.375, 0.75, 0.125, 0.75, 0.625, 0.5, 0.875, 0.5, 0.875, 0.75, 0.625, 0.75])
me_cube_038.update()
me_cube_039 = bpy.data.meshes.new('Cube.039')
me_cube_039.from_pydata([(-0.5, -0.5, -0.5), (-0.5, -0.5, 0.5), (-0.5, 0.5, -0.5), (-0.5, 0.5, 0.5), (0.5, -0.5, -0.5), (0.5, -0.5, 0.5), (0.5, 0.5, -0.5), (0.5, 0.5, 0.5)], [], [(0, 1, 3, 2), (2, 3, 7, 6), (6, 7, 5, 4), (4, 5, 1, 0), (2, 6, 4, 0), (7, 3, 1, 5)])
_uv = me_cube_039.uv_layers.new(name='UVMap')
_uv.uv.foreach_set('vector', [0.375, 0.0, 0.625, 0.0, 0.625, 0.25, 0.375, 0.25, 0.375, 0.25, 0.625, 0.25, 0.625, 0.5, 0.375, 0.5, 0.375, 0.5, 0.625, 0.5, 0.625, 0.75, 0.375, 0.75, 0.375, 0.75, 0.625, 0.75, 0.625, 1.0, 0.375, 1.0, 0.125, 0.5, 0.375, 0.5, 0.375, 0.75, 0.125, 0.75, 0.625, 0.5, 0.875, 0.5, 0.875, 0.75, 0.625, 0.75])
me_cube_039.update()
me_cube_040 = bpy.data.meshes.new('Cube.040')
me_cube_040.from_pydata([(-0.35, -0.35, -0.35), (-0.35, -0.35, 0.35), (-0.35, 0.35, -0.35), (-0.35, 0.35, 0.35), (0.35, -0.35, -0.35), (0.35, -0.35, 0.35), (0.35, 0.35, -0.35), (0.35, 0.35, 0.35)], [], [(0, 1, 3, 2), (2, 3, 7, 6), (6, 7, 5, 4), (4, 5, 1, 0), (2, 6, 4, 0), (7, 3, 1, 5)])
_uv = me_cube_040.uv_layers.new(name='UVMap')
_uv.uv.foreach_set('vector', [0.375, 0.0, 0.625, 0.0, 0.625, 0.25, 0.375, 0.25, 0.375, 0.25, 0.625, 0.25, 0.625, 0.5, 0.375, 0.5, 0.375, 0.5, 0.625, 0.5, 0.625, 0.75, 0.375, 0.75, 0.375, 0.75, 0.625, 0.75, 0.625, 1.0, 0.375, 1.0, 0.125, 0.5, 0.375, 0.5, 0.375, 0.75, 0.125, 0.75, 0.625, 0.5, 0.875, 0.5, 0.875, 0.75, 0.625, 0.75])
me_cube_040.update()
me_cube_041 = bpy.data.meshes.new('Cube.041')
me_cube_041.from_pydata([(-0.5, -0.5, -0.5), (-0.5, -0.5, 0.5), (-0.5, 0.5, -0.5), (-0.5, 0.5, 0.5), (0.5, -0.5, -0.5), (0.5, -0.5, 0.5), (0.5, 0.5, -0.5), (0.5, 0.5, 0.5)], [], [(0, 1, 3, 2), (2, 3, 7, 6), (6, 7, 5, 4), (4, 5, 1, 0), (2, 6, 4, 0), (7, 3, 1, 5)])
_uv = me_cube_041.uv_layers.new(name='UVMap')
_uv.uv.foreach_set('vector', [0.375, 0.0, 0.625, 0.0, 0.625, 0.25, 0.375, 0.25, 0.375, 0.25, 0.625, 0.25, 0.625, 0.5, 0.375, 0.5, 0.375, 0.5, 0.625, 0.5, 0.625, 0.75, 0.375, 0.75, 0.375, 0.75, 0.625, 0.75, 0.625, 1.0, 0.375, 1.0, 0.125, 0.5, 0.375, 0.5, 0.375, 0.75, 0.125, 0.75, 0.625, 0.5, 0.875, 0.5, 0.875, 0.75, 0.625, 0.75])
me_cube_041.update()
me_cube_042 = bpy.data.meshes.new('Cube.042')
me_cube_042.from_pydata([(-0.5, -0.5, -0.5), (-0.5, -0.5, 0.5), (-0.5, 0.5, -0.5), (-0.5, 0.5, 0.5), (0.5, -0.5, -0.5), (0.5, -0.5, 0.5), (0.5, 0.5, -0.5), (0.5, 0.5, 0.5)], [], [(0, 1, 3, 2), (2, 3, 7, 6), (6, 7, 5, 4), (4, 5, 1, 0), (2, 6, 4, 0), (7, 3, 1, 5)])
_uv = me_cube_042.uv_layers.new(name='UVMap')
_uv.uv.foreach_set('vector', [0.375, 0.0, 0.625, 0.0, 0.625, 0.25, 0.375, 0.25, 0.375, 0.25, 0.625, 0.25, 0.625, 0.5, 0.375, 0.5, 0.375, 0.5, 0.625, 0.5, 0.625, 0.75, 0.375, 0.75, 0.375, 0.75, 0.625, 0.75, 0.625, 1.0, 0.375, 1.0, 0.125, 0.5, 0.375, 0.5, 0.375, 0.75, 0.125, 0.75, 0.625, 0.5, 0.875, 0.5, 0.875, 0.75, 0.625, 0.75])
me_cube_042.update()
me_cube_043 = bpy.data.meshes.new('Cube.043')
me_cube_043.from_pydata([(-0.5, -0.5, -0.5), (-0.5, -0.5, 0.5), (-0.5, 0.5, -0.5), (-0.5, 0.5, 0.5), (0.5, -0.5, -0.5), (0.5, -0.5, 0.5), (0.5, 0.5, -0.5), (0.5, 0.5, 0.5)], [], [(0, 1, 3, 2), (2, 3, 7, 6), (6, 7, 5, 4), (4, 5, 1, 0), (2, 6, 4, 0), (7, 3, 1, 5)])
_uv = me_cube_043.uv_layers.new(name='UVMap')
_uv.uv.foreach_set('vector', [0.375, 0.0, 0.625, 0.0, 0.625, 0.25, 0.375, 0.25, 0.375, 0.25, 0.625, 0.25, 0.625, 0.5, 0.375, 0.5, 0.375, 0.5, 0.625, 0.5, 0.625, 0.75, 0.375, 0.75, 0.375, 0.75, 0.625, 0.75, 0.625, 1.0, 0.375, 1.0, 0.125, 0.5, 0.375, 0.5, 0.375, 0.75, 0.125, 0.75, 0.625, 0.5, 0.875, 0.5, 0.875, 0.75, 0.625, 0.75])
me_cube_043.update()
me_cube_044 = bpy.data.meshes.new('Cube.044')
me_cube_044.from_pydata([(-0.35, -0.35, -0.35), (-0.35, -0.35, 0.35), (-0.35, 0.35, -0.35), (-0.35, 0.35, 0.35), (0.35, -0.35, -0.35), (0.35, -0.35, 0.35), (0.35, 0.35, -0.35), (0.35, 0.35, 0.35)], [], [(0, 1, 3, 2), (2, 3, 7, 6), (6, 7, 5, 4), (4, 5, 1, 0), (2, 6, 4, 0), (7, 3, 1, 5)])
_uv = me_cube_044.uv_layers.new(name='UVMap')
_uv.uv.foreach_set('vector', [0.375, 0.0, 0.625, 0.0, 0.625, 0.25, 0.375, 0.25, 0.375, 0.25, 0.625, 0.25, 0.625, 0.5, 0.375, 0.5, 0.375, 0.5, 0.625, 0.5, 0.625, 0.75, 0.375, 0.75, 0.375, 0.75, 0.625, 0.75, 0.625, 1.0, 0.375, 1.0, 0.125, 0.5, 0.375, 0.5, 0.375, 0.75, 0.125, 0.75, 0.625, 0.5, 0.875, 0.5, 0.875, 0.75, 0.625, 0.75])
me_cube_044.update()
me_cube_045 = bpy.data.meshes.new('Cube.045')
me_cube_045.from_pydata([(-0.5, -0.5, -0.5), (-0.5, -0.5, 0.5), (-0.5, 0.5, -0.5), (-0.5, 0.5, 0.5), (0.5, -0.5, -0.5), (0.5, -0.5, 0.5), (0.5, 0.5, -0.5), (0.5, 0.5, 0.5)], [], [(0, 1, 3, 2), (2, 3, 7, 6), (6, 7, 5, 4), (4, 5, 1, 0), (2, 6, 4, 0), (7, 3, 1, 5)])
_uv = me_cube_045.uv_layers.new(name='UVMap')
_uv.uv.foreach_set('vector', [0.375, 0.0, 0.625, 0.0, 0.625, 0.25, 0.375, 0.25, 0.375, 0.25, 0.625, 0.25, 0.625, 0.5, 0.375, 0.5, 0.375, 0.5, 0.625, 0.5, 0.625, 0.75, 0.375, 0.75, 0.375, 0.75, 0.625, 0.75, 0.625, 1.0, 0.375, 1.0, 0.125, 0.5, 0.375, 0.5, 0.375, 0.75, 0.125, 0.75, 0.625, 0.5, 0.875, 0.5, 0.875, 0.75, 0.625, 0.75])
me_cube_045.update()
me_cube_046 = bpy.data.meshes.new('Cube.046')
me_cube_046.from_pydata([(-0.5, -0.5, -0.5), (-0.5, -0.5, 0.5), (-0.5, 0.5, -0.5), (-0.5, 0.5, 0.5), (0.5, -0.5, -0.5), (0.5, -0.5, 0.5), (0.5, 0.5, -0.5), (0.5, 0.5, 0.5)], [], [(0, 1, 3, 2), (2, 3, 7, 6), (6, 7, 5, 4), (4, 5, 1, 0), (2, 6, 4, 0), (7, 3, 1, 5)])
_uv = me_cube_046.uv_layers.new(name='UVMap')
_uv.uv.foreach_set('vector', [0.375, 0.0, 0.625, 0.0, 0.625, 0.25, 0.375, 0.25, 0.375, 0.25, 0.625, 0.25, 0.625, 0.5, 0.375, 0.5, 0.375, 0.5, 0.625, 0.5, 0.625, 0.75, 0.375, 0.75, 0.375, 0.75, 0.625, 0.75, 0.625, 1.0, 0.375, 1.0, 0.125, 0.5, 0.375, 0.5, 0.375, 0.75, 0.125, 0.75, 0.625, 0.5, 0.875, 0.5, 0.875, 0.75, 0.625, 0.75])
me_cube_046.update()
me_cube_047 = bpy.data.meshes.new('Cube.047')
me_cube_047.from_pydata([(-0.5, -0.5, -0.5), (-0.5, -0.5, 0.5), (-0.5, 0.5, -0.5), (-0.5, 0.5, 0.5), (0.5, -0.5, -0.5), (0.5, -0.5, 0.5), (0.5, 0.5, -0.5), (0.5, 0.5, 0.5)], [], [(0, 1, 3, 2), (2, 3, 7, 6), (6, 7, 5, 4), (4, 5, 1, 0), (2, 6, 4, 0), (7, 3, 1, 5)])
_uv = me_cube_047.uv_layers.new(name='UVMap')
_uv.uv.foreach_set('vector', [0.375, 0.0, 0.625, 0.0, 0.625, 0.25, 0.375, 0.25, 0.375, 0.25, 0.625, 0.25, 0.625, 0.5, 0.375, 0.5, 0.375, 0.5, 0.625, 0.5, 0.625, 0.75, 0.375, 0.75, 0.375, 0.75, 0.625, 0.75, 0.625, 1.0, 0.375, 1.0, 0.125, 0.5, 0.375, 0.5, 0.375, 0.75, 0.125, 0.75, 0.625, 0.5, 0.875, 0.5, 0.875, 0.75, 0.625, 0.75])
me_cube_047.update()
me_cube_048 = bpy.data.meshes.new('Cube.048')
me_cube_048.from_pydata([(-0.35, -0.35, -0.35), (-0.35, -0.35, 0.35), (-0.35, 0.35, -0.35), (-0.35, 0.35, 0.35), (0.35, -0.35, -0.35), (0.35, -0.35, 0.35), (0.35, 0.35, -0.35), (0.35, 0.35, 0.35)], [], [(0, 1, 3, 2), (2, 3, 7, 6), (6, 7, 5, 4), (4, 5, 1, 0), (2, 6, 4, 0), (7, 3, 1, 5)])
_uv = me_cube_048.uv_layers.new(name='UVMap')
_uv.uv.foreach_set('vector', [0.375, 0.0, 0.625, 0.0, 0.625, 0.25, 0.375, 0.25, 0.375, 0.25, 0.625, 0.25, 0.625, 0.5, 0.375, 0.5, 0.375, 0.5, 0.625, 0.5, 0.625, 0.75, 0.375, 0.75, 0.375, 0.75, 0.625, 0.75, 0.625, 1.0, 0.375, 1.0, 0.125, 0.5, 0.375, 0.5, 0.375, 0.75, 0.125, 0.75, 0.625, 0.5, 0.875, 0.5, 0.875, 0.75, 0.625, 0.75])
me_cube_048.update()
me_cube_049 = bpy.data.meshes.new('Cube.049')
me_cube_049.from_pydata([(-0.5, -0.5, -0.5), (-0.5, -0.5, 0.5), (-0.5, 0.5, -0.5), (-0.5, 0.5, 0.5), (0.5, -0.5, -0.5), (0.5, -0.5, 0.5), (0.5, 0.5, -0.5), (0.5, 0.5, 0.5)], [], [(0, 1, 3, 2), (2, 3, 7, 6), (6, 7, 5, 4), (4, 5, 1, 0), (2, 6, 4, 0), (7, 3, 1, 5)])
_uv = me_cube_049.uv_layers.new(name='UVMap')
_uv.uv.foreach_set('vector', [0.375, 0.0, 0.625, 0.0, 0.625, 0.25, 0.375, 0.25, 0.375, 0.25, 0.625, 0.25, 0.625, 0.5, 0.375, 0.5, 0.375, 0.5, 0.625, 0.5, 0.625, 0.75, 0.375, 0.75, 0.375, 0.75, 0.625, 0.75, 0.625, 1.0, 0.375, 1.0, 0.125, 0.5, 0.375, 0.5, 0.375, 0.75, 0.125, 0.75, 0.625, 0.5, 0.875, 0.5, 0.875, 0.75, 0.625, 0.75])
me_cube_049.update()
me_cube_050 = bpy.data.meshes.new('Cube.050')
me_cube_050.from_pydata([(-0.5, -0.5, -0.5), (-0.5, -0.5, 0.5), (-0.5, 0.5, -0.5), (-0.5, 0.5, 0.5), (0.5, -0.5, -0.5), (0.5, -0.5, 0.5), (0.5, 0.5, -0.5), (0.5, 0.5, 0.5)], [], [(0, 1, 3, 2), (2, 3, 7, 6), (6, 7, 5, 4), (4, 5, 1, 0), (2, 6, 4, 0), (7, 3, 1, 5)])
_uv = me_cube_050.uv_layers.new(name='UVMap')
_uv.uv.foreach_set('vector', [0.375, 0.0, 0.625, 0.0, 0.625, 0.25, 0.375, 0.25, 0.375, 0.25, 0.625, 0.25, 0.625, 0.5, 0.375, 0.5, 0.375, 0.5, 0.625, 0.5, 0.625, 0.75, 0.375, 0.75, 0.375, 0.75, 0.625, 0.75, 0.625, 1.0, 0.375, 1.0, 0.125, 0.5, 0.375, 0.5, 0.375, 0.75, 0.125, 0.75, 0.625, 0.5, 0.875, 0.5, 0.875, 0.75, 0.625, 0.75])
me_cube_050.update()
me_cube_051 = bpy.data.meshes.new('Cube.051')
me_cube_051.from_pydata([(-0.5, -0.5, -0.5), (-0.5, -0.5, 0.5), (-0.5, 0.5, -0.5), (-0.5, 0.5, 0.5), (0.5, -0.5, -0.5), (0.5, -0.5, 0.5), (0.5, 0.5, -0.5), (0.5, 0.5, 0.5)], [], [(0, 1, 3, 2), (2, 3, 7, 6), (6, 7, 5, 4), (4, 5, 1, 0), (2, 6, 4, 0), (7, 3, 1, 5)])
_uv = me_cube_051.uv_layers.new(name='UVMap')
_uv.uv.foreach_set('vector', [0.375, 0.0, 0.625, 0.0, 0.625, 0.25, 0.375, 0.25, 0.375, 0.25, 0.625, 0.25, 0.625, 0.5, 0.375, 0.5, 0.375, 0.5, 0.625, 0.5, 0.625, 0.75, 0.375, 0.75, 0.375, 0.75, 0.625, 0.75, 0.625, 1.0, 0.375, 1.0, 0.125, 0.5, 0.375, 0.5, 0.375, 0.75, 0.125, 0.75, 0.625, 0.5, 0.875, 0.5, 0.875, 0.75, 0.625, 0.75])
me_cube_051.update()
me_cube_052 = bpy.data.meshes.new('Cube.052')
me_cube_052.from_pydata([(-0.35, -0.35, -0.35), (-0.35, -0.35, 0.35), (-0.35, 0.35, -0.35), (-0.35, 0.35, 0.35), (0.35, -0.35, -0.35), (0.35, -0.35, 0.35), (0.35, 0.35, -0.35), (0.35, 0.35, 0.35)], [], [(0, 1, 3, 2), (2, 3, 7, 6), (6, 7, 5, 4), (4, 5, 1, 0), (2, 6, 4, 0), (7, 3, 1, 5)])
_uv = me_cube_052.uv_layers.new(name='UVMap')
_uv.uv.foreach_set('vector', [0.375, 0.0, 0.625, 0.0, 0.625, 0.25, 0.375, 0.25, 0.375, 0.25, 0.625, 0.25, 0.625, 0.5, 0.375, 0.5, 0.375, 0.5, 0.625, 0.5, 0.625, 0.75, 0.375, 0.75, 0.375, 0.75, 0.625, 0.75, 0.625, 1.0, 0.375, 1.0, 0.125, 0.5, 0.375, 0.5, 0.375, 0.75, 0.125, 0.75, 0.625, 0.5, 0.875, 0.5, 0.875, 0.75, 0.625, 0.75])
me_cube_052.update()
me_cube_053 = bpy.data.meshes.new('Cube.053')
me_cube_053.from_pydata([(-0.5, -0.5, -0.5), (-0.5, -0.5, 0.5), (-0.5, 0.5, -0.5), (-0.5, 0.5, 0.5), (0.5, -0.5, -0.5), (0.5, -0.5, 0.5), (0.5, 0.5, -0.5), (0.5, 0.5, 0.5)], [], [(0, 1, 3, 2), (2, 3, 7, 6), (6, 7, 5, 4), (4, 5, 1, 0), (2, 6, 4, 0), (7, 3, 1, 5)])
_uv = me_cube_053.uv_layers.new(name='UVMap')
_uv.uv.foreach_set('vector', [0.375, 0.0, 0.625, 0.0, 0.625, 0.25, 0.375, 0.25, 0.375, 0.25, 0.625, 0.25, 0.625, 0.5, 0.375, 0.5, 0.375, 0.5, 0.625, 0.5, 0.625, 0.75, 0.375, 0.75, 0.375, 0.75, 0.625, 0.75, 0.625, 1.0, 0.375, 1.0, 0.125, 0.5, 0.375, 0.5, 0.375, 0.75, 0.125, 0.75, 0.625, 0.5, 0.875, 0.5, 0.875, 0.75, 0.625, 0.75])
me_cube_053.update()
me_cube_054 = bpy.data.meshes.new('Cube.054')
me_cube_054.from_pydata([(-0.5, -0.5, -0.5), (-0.5, -0.5, 0.5), (-0.5, 0.5, -0.5), (-0.5, 0.5, 0.5), (0.5, -0.5, -0.5), (0.5, -0.5, 0.5), (0.5, 0.5, -0.5), (0.5, 0.5, 0.5)], [], [(0, 1, 3, 2), (2, 3, 7, 6), (6, 7, 5, 4), (4, 5, 1, 0), (2, 6, 4, 0), (7, 3, 1, 5)])
_uv = me_cube_054.uv_layers.new(name='UVMap')
_uv.uv.foreach_set('vector', [0.375, 0.0, 0.625, 0.0, 0.625, 0.25, 0.375, 0.25, 0.375, 0.25, 0.625, 0.25, 0.625, 0.5, 0.375, 0.5, 0.375, 0.5, 0.625, 0.5, 0.625, 0.75, 0.375, 0.75, 0.375, 0.75, 0.625, 0.75, 0.625, 1.0, 0.375, 1.0, 0.125, 0.5, 0.375, 0.5, 0.375, 0.75, 0.125, 0.75, 0.625, 0.5, 0.875, 0.5, 0.875, 0.75, 0.625, 0.75])
me_cube_054.update()
me_cube_055 = bpy.data.meshes.new('Cube.055')
me_cube_055.from_pydata([(-0.5, -0.5, -0.5), (-0.5, -0.5, 0.5), (-0.5, 0.5, -0.5), (-0.5, 0.5, 0.5), (0.5, -0.5, -0.5), (0.5, -0.5, 0.5), (0.5, 0.5, -0.5), (0.5, 0.5, 0.5)], [], [(0, 1, 3, 2), (2, 3, 7, 6), (6, 7, 5, 4), (4, 5, 1, 0), (2, 6, 4, 0), (7, 3, 1, 5)])
_uv = me_cube_055.uv_layers.new(name='UVMap')
_uv.uv.foreach_set('vector', [0.375, 0.0, 0.625, 0.0, 0.625, 0.25, 0.375, 0.25, 0.375, 0.25, 0.625, 0.25, 0.625, 0.5, 0.375, 0.5, 0.375, 0.5, 0.625, 0.5, 0.625, 0.75, 0.375, 0.75, 0.375, 0.75, 0.625, 0.75, 0.625, 1.0, 0.375, 1.0, 0.125, 0.5, 0.375, 0.5, 0.375, 0.75, 0.125, 0.75, 0.625, 0.5, 0.875, 0.5, 0.875, 0.75, 0.625, 0.75])
me_cube_055.update()
me_cube_056 = bpy.data.meshes.new('Cube.056')
me_cube_056.from_pydata([(-0.35, -0.35, -0.35), (-0.35, -0.35, 0.35), (-0.35, 0.35, -0.35), (-0.35, 0.35, 0.35), (0.35, -0.35, -0.35), (0.35, -0.35, 0.35), (0.35, 0.35, -0.35), (0.35, 0.35, 0.35)], [], [(0, 1, 3, 2), (2, 3, 7, 6), (6, 7, 5, 4), (4, 5, 1, 0), (2, 6, 4, 0), (7, 3, 1, 5)])
_uv = me_cube_056.uv_layers.new(name='UVMap')
_uv.uv.foreach_set('vector', [0.375, 0.0, 0.625, 0.0, 0.625, 0.25, 0.375, 0.25, 0.375, 0.25, 0.625, 0.25, 0.625, 0.5, 0.375, 0.5, 0.375, 0.5, 0.625, 0.5, 0.625, 0.75, 0.375, 0.75, 0.375, 0.75, 0.625, 0.75, 0.625, 1.0, 0.375, 1.0, 0.125, 0.5, 0.375, 0.5, 0.375, 0.75, 0.125, 0.75, 0.625, 0.5, 0.875, 0.5, 0.875, 0.75, 0.625, 0.75])
me_cube_056.update()
me_cube_057 = bpy.data.meshes.new('Cube.057')
me_cube_057.from_pydata([(-0.5, -0.5, -0.5), (-0.5, -0.5, 0.5), (-0.5, 0.5, -0.5), (-0.5, 0.5, 0.5), (0.5, -0.5, -0.5), (0.5, -0.5, 0.5), (0.5, 0.5, -0.5), (0.5, 0.5, 0.5)], [], [(0, 1, 3, 2), (2, 3, 7, 6), (6, 7, 5, 4), (4, 5, 1, 0), (2, 6, 4, 0), (7, 3, 1, 5)])
_uv = me_cube_057.uv_layers.new(name='UVMap')
_uv.uv.foreach_set('vector', [0.375, 0.0, 0.625, 0.0, 0.625, 0.25, 0.375, 0.25, 0.375, 0.25, 0.625, 0.25, 0.625, 0.5, 0.375, 0.5, 0.375, 0.5, 0.625, 0.5, 0.625, 0.75, 0.375, 0.75, 0.375, 0.75, 0.625, 0.75, 0.625, 1.0, 0.375, 1.0, 0.125, 0.5, 0.375, 0.5, 0.375, 0.75, 0.125, 0.75, 0.625, 0.5, 0.875, 0.5, 0.875, 0.75, 0.625, 0.75])
me_cube_057.update()
me_cube_058 = bpy.data.meshes.new('Cube.058')
me_cube_058.from_pydata([(-0.5, -0.5, -0.5), (-0.5, -0.5, 0.5), (-0.5, 0.5, -0.5), (-0.5, 0.5, 0.5), (0.5, -0.5, -0.5), (0.5, -0.5, 0.5), (0.5, 0.5, -0.5), (0.5, 0.5, 0.5)], [], [(0, 1, 3, 2), (2, 3, 7, 6), (6, 7, 5, 4), (4, 5, 1, 0), (2, 6, 4, 0), (7, 3, 1, 5)])
_uv = me_cube_058.uv_layers.new(name='UVMap')
_uv.uv.foreach_set('vector', [0.375, 0.0, 0.625, 0.0, 0.625, 0.25, 0.375, 0.25, 0.375, 0.25, 0.625, 0.25, 0.625, 0.5, 0.375, 0.5, 0.375, 0.5, 0.625, 0.5, 0.625, 0.75, 0.375, 0.75, 0.375, 0.75, 0.625, 0.75, 0.625, 1.0, 0.375, 1.0, 0.125, 0.5, 0.375, 0.5, 0.375, 0.75, 0.125, 0.75, 0.625, 0.5, 0.875, 0.5, 0.875, 0.75, 0.625, 0.75])
me_cube_058.update()
me_cube_059 = bpy.data.meshes.new('Cube.059')
me_cube_059.from_pydata([(-0.5, -0.5, -0.5), (-0.5, -0.5, 0.5), (-0.5, 0.5, -0.5), (-0.5, 0.5, 0.5), (0.5, -0.5, -0.5), (0.5, -0.5, 0.5), (0.5, 0.5, -0.5), (0.5, 0.5, 0.5)], [], [(0, 1, 3, 2), (2, 3, 7, 6), (6, 7, 5, 4), (4, 5, 1, 0), (2, 6, 4, 0), (7, 3, 1, 5)])
_uv = me_cube_059.uv_layers.new(name='UVMap')
_uv.uv.foreach_set('vector', [0.375, 0.0, 0.625, 0.0, 0.625, 0.25, 0.375, 0.25, 0.375, 0.25, 0.625, 0.25, 0.625, 0.5, 0.375, 0.5, 0.375, 0.5, 0.625, 0.5, 0.625, 0.75, 0.375, 0.75, 0.375, 0.75, 0.625, 0.75, 0.625, 1.0, 0.375, 1.0, 0.125, 0.5, 0.375, 0.5, 0.375, 0.75, 0.125, 0.75, 0.625, 0.5, 0.875, 0.5, 0.875, 0.75, 0.625, 0.75])
me_cube_059.update()

# ---- curves / text
cu_pipe0 = bpy.data.curves.new('Pipe0', 'CURVE')
cu_pipe0.dimensions = '3D'
_sp = cu_pipe0.splines.new('POLY'); _sp.points.add(3)
_sp.points.foreach_set('co', [4.0, 10.0, 0.0, 1.0, 3.0, 10.0, 0.0, 1.0, 2.0, 10.0, 0.0, 1.0, 1.0, 10.0, 0.0, 1.0])
cu_pipe0.bevel_resolution = 2
cu_pipe0.bevel_depth = 0.2
cu_pipe0.fill_mode = 'FULL'
cu_pipe1 = bpy.data.curves.new('Pipe1', 'CURVE')
cu_pipe1.dimensions = '3D'
_sp = cu_pipe1.splines.new('POLY'); _sp.points.add(2)
_sp.points.foreach_set('co', [7.0, 7.0, 1.0, 1.0, 8.0, 6.0, 0.0, 1.0, 9.0, 5.0, 0.0, 1.0])
cu_pipe1.bevel_resolution = 2
cu_pipe1.bevel_depth = 0.2
cu_pipe1.fill_mode = 'FULL'
cu_pipe2 = bpy.data.curves.new('Pipe2', 'CURVE')
cu_pipe2.dimensions = '3D'
_sp = cu_pipe2.splines.new('POLY'); _sp.points.add(1)
_sp.points.foreach_set('co', [9.0, 6.0, 0.0, 1.0, 9.0, 5.0, 0.0, 1.0])
cu_pipe2.bevel_resolution = 2
cu_pipe2.bevel_depth = 0.2
cu_pipe2.fill_mode = 'FULL'
cu_pipe3 = bpy.data.curves.new('Pipe3', 'CURVE')
cu_pipe3.dimensions = '3D'
_sp = cu_pipe3.splines.new('POLY'); _sp.points.add(1)
_sp.points.foreach_set('co', [4.0, 6.0, 0.0, 1.0, 5.0, 5.0, 1.0, 1.0])
cu_pipe3.bevel_resolution = 2
cu_pipe3.bevel_depth = 0.2
cu_pipe3.fill_mode = 'FULL'
cu_pipe4 = bpy.data.curves.new('Pipe4', 'CURVE')
cu_pipe4.dimensions = '3D'
_sp = cu_pipe4.splines.new('POLY'); _sp.points.add(4)
_sp.points.foreach_set('co', [4.0, 6.0, 0.0, 1.0, 4.0, 7.0, 0.0, 1.0, 3.0, 8.0, 0.0, 1.0, 2.0, 9.0, 0.0, 1.0, 1.0, 10.0, 0.0, 1.0])
cu_pipe4.bevel_resolution = 2
cu_pipe4.bevel_depth = 0.2
cu_pipe4.fill_mode = 'FULL'
cu_pipe5 = bpy.data.curves.new('Pipe5', 'CURVE')
cu_pipe5.dimensions = '3D'
_sp = cu_pipe5.splines.new('POLY'); _sp.points.add(2)
_sp.points.foreach_set('co', [5.0, 5.0, 1.0, 1.0, 6.0, 6.0, 1.0, 1.0, 7.0, 7.0, 1.0, 1.0])
cu_pipe5.bevel_resolution = 2
cu_pipe5.bevel_depth = 0.2
cu_pipe5.fill_mode = 'FULL'
cu_pipe6 = bpy.data.curves.new('Pipe6', 'CURVE')
cu_pipe6.dimensions = '3D'
_sp = cu_pipe6.splines.new('POLY'); _sp.points.add(5)
_sp.points.foreach_set('co', [4.0, 5.0, 0.0, 1.0, 5.0, 5.0, 0.0, 1.0, 6.0, 5.0, 0.0, 1.0, 7.0, 5.0, 0.0, 1.0, 8.0, 5.0, 0.0, 1.0, 9.0, 4.0, 0.0, 1.0])
cu_pipe6.bevel_resolution = 2
cu_pipe6.bevel_depth = 0.2
cu_pipe6.fill_mode = 'FULL'
cu_pipe7 = bpy.data.curves.new('Pipe7', 'CURVE')
cu_pipe7.dimensions = '3D'
_sp = cu_pipe7.splines.new('POLY'); _sp.points.add(1)
_sp.points.foreach_set('co', [4.0, 5.0, 0.0, 1.0, 4.0, 6.0, 0.0, 1.0])
cu_pipe7.bevel_resolution = 2
cu_pipe7.bevel_depth = 0.2
cu_pipe7.fill_mode = 'FULL'
cu_pipe8 = bpy.data.curves.new('Pipe8', 'CURVE')
cu_pipe8.dimensions = '3D'
_sp = cu_pipe8.splines.new('POLY'); _sp.points.add(1)
_sp.points.foreach_set('co', [9.0, 5.0, 0.0, 1.0, 9.0, 4.0, 0.0, 1.0])
cu_pipe8.bevel_resolution = 2
cu_pipe8.bevel_depth = 0.2
cu_pipe8.fill_mode = 'FULL'
cu_pipe9 = bpy.data.curves.new('Pipe9', 'CURVE')
cu_pipe9.dimensions = '3D'
_sp = cu_pipe9.splines.new('POLY'); _sp.points.add(1)
_sp.points.foreach_set('co', [4.0, 4.0, 0.0, 1.0, 4.0, 5.0, 0.0, 1.0])
cu_pipe9.bevel_resolution = 2
cu_pipe9.bevel_depth = 0.2
cu_pipe9.fill_mode = 'FULL'
cu_pipe10 = bpy.data.curves.new('Pipe10', 'CURVE')
cu_pipe10.dimensions = '3D'
_sp = cu_pipe10.splines.new('POLY'); _sp.points.add(1)
_sp.points.foreach_set('co', [9.0, 4.0, 0.0, 1.0, 9.0, 3.0, 0.0, 1.0])
cu_pipe10.bevel_resolution = 2
cu_pipe10.bevel_depth = 0.2
cu_pipe10.fill_mode = 'FULL'
cu_pipe11 = bpy.data.curves.new('Pipe11', 'CURVE')
cu_pipe11.dimensions = '3D'
_sp = cu_pipe11.splines.new('POLY'); _sp.points.add(10)
_sp.points.foreach_set('co', [8.0, 10.0, 0.0, 1.0, 7.0, 11.0, 1.0, 1.0, 7.0, 10.0, 2.0, 1.0, 8.0, 9.0, 2.0, 1.0, 8.0, 8.0, 2.0, 1.0, 8.0, 7.0, 1.0, 1.0, 8.0, 6.0, 1.0, 1.0, 8.0, 5.0, 1.0, 1.0, 8.0, 4.0, 0.0, 1.0, 8.0, 3.0, 0.0, 1.0, 8.0, 2.0, 0.0, 1.0])
cu_pipe11.bevel_resolution = 2
cu_pipe11.bevel_depth = 0.2
cu_pipe11.fill_mode = 'FULL'
cu_pipe12 = bpy.data.curves.new('Pipe12', 'CURVE')
cu_pipe12.dimensions = '3D'
_sp = cu_pipe12.splines.new('POLY'); _sp.points.add(4)
_sp.points.foreach_set('co', [8.0, 10.0, 0.0, 1.0, 7.0, 10.0, 0.0, 1.0, 6.0, 10.0, 0.0, 1.0, 5.0, 10.0, 0.0, 1.0, 4.0, 10.0, 0.0, 1.0])
cu_pipe12.bevel_resolution = 2
cu_pipe12.bevel_depth = 0.2
cu_pipe12.fill_mode = 'FULL'
cu_pipe13 = bpy.data.curves.new('Pipe13', 'CURVE')
cu_pipe13.dimensions = '3D'
_sp = cu_pipe13.splines.new('POLY'); _sp.points.add(1)
_sp.points.foreach_set('co', [8.0, 2.0, 0.0, 1.0, 9.0, 3.0, 0.0, 1.0])
cu_pipe13.bevel_resolution = 2
cu_pipe13.bevel_depth = 0.2
cu_pipe13.fill_mode = 'FULL'
cu_pipe14 = bpy.data.curves.new('Pipe14', 'CURVE')
cu_pipe14.dimensions = '3D'
_sp = cu_pipe14.splines.new('POLY'); _sp.points.add(10)
_sp.points.foreach_set('co', [12.0, 10.0, 1.0, 1.0, 13.0, 9.0, 0.0, 1.0, 13.0, 8.0, 0.0, 1.0, 12.0, 7.0, 1.0, 1.0, 12.0, 6.0, 0.0, 1.0, 11.0, 5.0, 0.0, 1.0, 10.0, 4.0, 0.0, 1.0, 9.0, 3.0, 1.0, 1.0, 8.0, 2.0, 1.0, 1.0, 7.0, 2.0, 0.0, 1.0, 7.0, 1.0, 0.0, 1.0])
cu_pipe14.bevel_resolution = 2
cu_pipe14.bevel_depth = 0.2
cu_pipe14.fill_mode = 'FULL'
cu_pipe15 = bpy.data.curves.new('Pipe15', 'CURVE')
cu_pipe15.dimensions = '3D'
_sp = cu_pipe15.splines.new('POLY'); _sp.points.add(1)
_sp.points.foreach_set('co', [7.0, 1.0, 0.0, 1.0, 8.0, 2.0, 0.0, 1.0])
cu_pipe15.bevel_resolution = 2
cu_pipe15.bevel_depth = 0.2
cu_pipe15.fill_mode = 'FULL'
cu_pipe16 = bpy.data.curves.new('Pipe16', 'CURVE')
cu_pipe16.dimensions = '3D'
_sp = cu_pipe16.splines.new('POLY'); _sp.points.add(9)
_sp.points.foreach_set('co', [15.0, 10.0, 2.0, 1.0, 15.0, 10.0, 1.0, 1.0, 15.0, 10.0, 0.0, 1.0, 14.0, 10.0, 0.0, 1.0, 13.0, 10.0, 0.0, 1.0, 12.0, 10.0, 0.0, 1.0, 11.0, 10.0, 0.0, 1.0, 10.0, 10.0, 0.0, 1.0, 9.0, 10.0, 0.0, 1.0, 8.0, 10.0, 0.0, 1.0])
cu_pipe16.bevel_resolution = 2
cu_pipe16.bevel_depth = 0.2
cu_pipe16.fill_mode = 'FULL'
cu_pipe17 = bpy.data.curves.new('Pipe17', 'CURVE')
cu_pipe17.dimensions = '3D'
_sp = cu_pipe17.splines.new('POLY'); _sp.points.add(4)
_sp.points.foreach_set('co', [1.0, 10.0, 0.0, 1.0, 0.0, 10.0, 0.0, 1.0, 0.0, 10.0, 1.0, 1.0, 0.0, 10.0, 2.0, 1.0, 0.0, 10.0, 3.0, 1.0])
cu_pipe17.bevel_resolution = 2
cu_pipe17.bevel_depth = 0.2
cu_pipe17.fill_mode = 'FULL'
cu_pipe18 = bpy.data.curves.new('Pipe18', 'CURVE')
cu_pipe18.dimensions = '3D'
_sp = cu_pipe18.splines.new('POLY'); _sp.points.add(6)
_sp.points.foreach_set('co', [2.0, 13.0, 3.0, 1.0, 2.0, 13.0, 2.0, 1.0, 2.0, 13.0, 1.0, 1.0, 2.0, 13.0, 0.0, 1.0, 2.0, 12.0, 0.0, 1.0, 3.0, 11.0, 0.0, 1.0, 4.0, 10.0, 0.0, 1.0])
cu_pipe18.bevel_resolution = 2
cu_pipe18.bevel_depth = 0.2
cu_pipe18.fill_mode = 'FULL'
cu_pipe19 = bpy.data.curves.new('Pipe19', 'CURVE')
cu_pipe19.dimensions = '3D'
_sp = cu_pipe19.splines.new('POLY'); _sp.points.add(5)
_sp.points.foreach_set('co', [4.0, 3.0, 4.0, 1.0, 4.0, 3.0, 3.0, 1.0, 4.0, 3.0, 2.0, 1.0, 4.0, 3.0, 1.0, 1.0, 4.0, 3.0, 0.0, 1.0, 4.0, 4.0, 0.0, 1.0])
cu_pipe19.bevel_resolution = 2
cu_pipe19.bevel_depth = 0.2
cu_pipe19.fill_mode = 'FULL'
cu_pipe20 = bpy.data.curves.new('Pipe20', 'CURVE')
cu_pipe20.dimensions = '3D'
_sp = cu_pipe20.splines.new('POLY'); _sp.points.add(21)
_sp.points.foreach_set('co', [0.0, 9.0, 3.0, 1.0, 0.0, 9.0, 2.0, 1.0, 0.0, 9.0, 1.0, 1.0, 0.0, 9.0, 0.0, 1.0, 1.0, 9.0, 0.0, 1.0, 2.0, 8.0, 0.0, 1.0, 3.0, 7.0, 0.0, 1.0, 4.0, 7.0, 1.0, 1.0, 5.0, 7.0, 0.0, 1.0, 6.0, 7.0, 0.0, 1.0, 7.0, 7.0, 0.0, 1.0, 8.0, 7.0, 0.0, 1.0, 9.0, 7.0, 0.0, 1.0, 10.0, 7.0, 0.0, 1.0, 11.0, 7.0, 0.0, 1.0, 12.0, 7.0, 0.0, 1.0, 13.0, 7.0, 0.0, 1.0, 14.0, 8.0, 0.0, 1.0, 15.0, 9.0, 0.0, 1.0, 15.0, 9.0, 1.0, 1.0, 15.0, 9.0, 2.0, 1.0, 15.0, 9.0, 3.0, 1.0])
cu_pipe20.bevel_resolution = 2
cu_pipe20.bevel_depth = 0.2
cu_pipe20.fill_mode = 'FULL'
cu_pipe21 = bpy.data.curves.new('Pipe21', 'CURVE')
cu_pipe21.dimensions = '3D'
_sp = cu_pipe21.splines.new('POLY'); _sp.points.add(15)
_sp.points.foreach_set('co', [1.0, 10.0, 5.0, 1.0, 1.0, 10.0, 4.0, 1.0, 1.0, 10.0, 3.0, 1.0, 1.0, 10.0, 2.0, 1.0, 1.0, 10.0, 1.0, 1.0, 2.0, 10.0, 1.0, 1.0, 3.0, 10.0, 1.0, 1.0, 4.0, 10.0, 1.0, 1.0, 5.0, 10.0, 1.0, 1.0, 6.0, 10.0, 1.0, 1.0, 7.0, 10.0, 1.0, 1.0, 8.0, 10.0, 1.0, 1.0, 9.0, 10.0, 1.0, 1.0, 10.0, 10.0, 1.0, 1.0, 11.0, 10.0, 1.0, 1.0, 12.0, 10.0, 1.0, 1.0])
cu_pipe21.bevel_resolution = 2
cu_pipe21.bevel_depth = 0.2
cu_pipe21.fill_mode = 'FULL'
cu_pipe22 = bpy.data.curves.new('Pipe22', 'CURVE')
cu_pipe22.dimensions = '3D'
_sp = cu_pipe22.splines.new('POLY'); _sp.points.add(11)
_sp.points.foreach_set('co', [12.0, 10.0, 1.0, 1.0, 13.0, 10.0, 1.0, 1.0, 14.0, 10.0, 1.0, 1.0, 15.0, 11.0, 0.0, 1.0, 16.0, 11.0, 0.0, 1.0, 17.0, 11.0, 0.0, 1.0, 18.0, 11.0, 0.0, 1.0, 19.0, 11.0, 0.0, 1.0, 20.0, 10.0, 0.0, 1.0, 20.0, 10.0, 1.0, 1.0, 20.0, 10.0, 2.0, 1.0, 20.0, 10.0, 3.0, 1.0])
cu_pipe22.bevel_resolution = 2
cu_pipe22.bevel_depth = 0.2
cu_pipe22.fill_mode = 'FULL'
cu_pipe23 = bpy.data.curves.new('Pipe23', 'CURVE')
cu_pipe23.dimensions = '3D'
_sp = cu_pipe23.splines.new('POLY'); _sp.points.add(15)
_sp.points.foreach_set('co', [5.0, 9.0, 3.0, 1.0, 5.0, 9.0, 2.0, 1.0, 5.0, 9.0, 1.0, 1.0, 5.0, 9.0, 0.0, 1.0, 6.0, 9.0, 0.0, 1.0, 7.0, 9.0, 0.0, 1.0, 8.0, 9.0, 0.0, 1.0, 9.0, 9.0, 0.0, 1.0, 10.0, 9.0, 0.0, 1.0, 11.0, 9.0, 0.0, 1.0, 12.0, 9.0, 0.0, 1.0, 12.0, 9.0, 1.0, 1.0, 12.0, 9.0, 2.0, 1.0, 12.0, 9.0, 3.0, 1.0, 12.0, 9.0, 4.0, 1.0, 12.0, 9.0, 5.0, 1.0])
cu_pipe23.bevel_resolution = 2
cu_pipe23.bevel_depth = 0.2
cu_pipe23.fill_mode = 'FULL'
cu_pipe24 = bpy.data.curves.new('Pipe24', 'CURVE')
cu_pipe24.dimensions = '3D'
_sp = cu_pipe24.splines.new('POLY'); _sp.points.add(12)
_sp.points.foreach_set('co', [6.0, 9.0, 4.0, 1.0, 6.0, 9.0, 3.0, 1.0, 6.0, 9.0, 2.0, 1.0, 6.0, 9.0, 1.0, 1.0, 7.0, 8.0, 0.0, 1.0, 8.0, 8.0, 0.0, 1.0, 9.0, 8.0, 0.0, 1.0, 10.0, 8.0, 0.0, 1.0, 11.0, 9.0, 1.0, 1.0, 11.0, 9.0, 2.0, 1.0, 11.0, 9.0, 3.0, 1.0, 11.0, 9.0, 4.0, 1.0, 11.0, 9.0, 5.0, 1.0])
cu_pipe24.bevel_resolution = 2
cu_pipe24.bevel_depth = 0.2
cu_pipe24.fill_mode = 'FULL'
cu_pipe25 = bpy.data.curves.new('Pipe25', 'CURVE')
cu_pipe25.dimensions = '3D'
_sp = cu_pipe25.splines.new('POLY'); _sp.points.add(11)
_sp.points.foreach_set('co', [7.0, 9.0, 5.0, 1.0, 7.0, 9.0, 4.0, 1.0, 7.0, 9.0, 3.0, 1.0, 7.0, 9.0, 2.0, 1.0, 7.0, 9.0, 1.0, 1.0, 8.0, 9.0, 1.0, 1.0, 9.0, 9.0, 1.0, 1.0, 10.0, 9.0, 1.0, 1.0, 10.0, 9.0, 2.0, 1.0, 10.0, 9.0, 3.0, 1.0, 10.0, 9.0, 4.0, 1.0, 10.0, 9.0, 5.0, 1.0])
cu_pipe25.bevel_resolution = 2
cu_pipe25.bevel_depth = 0.2
cu_pipe25.fill_mode = 'FULL'
cu_pipe26 = bpy.data.curves.new('Pipe26', 'CURVE')
cu_pipe26.dimensions = '3D'
_sp = cu_pipe26.splines.new('POLY'); _sp.points.add(10)
_sp.points.foreach_set('co', [0.0, 0.0, 5.0, 1.0, 0.0, 0.0, 4.0, 1.0, 0.0, 0.0, 3.0, 1.0, 0.0, 0.0, 2.0, 1.0, 0.0, 0.0, 1.0, 1.0, 0.0, 0.0, 0.0, 1.0, 1.0, 1.0, 0.0, 1.0, 2.0, 2.0, 0.0, 1.0, 3.0, 3.0, 0.0, 1.0, 4.0, 4.0, 1.0, 1.0, 5.0, 5.0, 1.0, 1.0])
cu_pipe26.bevel_resolution = 2
cu_pipe26.bevel_depth = 0.2
cu_pipe26.fill_mode = 'FULL'
cu_pipe27 = bpy.data.curves.new('Pipe27', 'CURVE')
cu_pipe27.dimensions = '3D'
_sp = cu_pipe27.splines.new('POLY'); _sp.points.add(6)
_sp.points.foreach_set('co', [7.0, 7.0, 1.0, 1.0, 8.0, 8.0, 1.0, 1.0, 9.0, 9.0, 2.0, 1.0, 10.0, 10.0, 2.0, 1.0, 10.0, 10.0, 3.0, 1.0, 10.0, 10.0, 4.0, 1.0, 10.0, 10.0, 5.0, 1.0])
cu_pipe27.bevel_resolution = 2
cu_pipe27.bevel_depth = 0.2
cu_pipe27.fill_mode = 'FULL'
cu_pipe28 = bpy.data.curves.new('Pipe28', 'CURVE')
cu_pipe28.dimensions = '3D'
_sp = cu_pipe28.splines.new('POLY'); _sp.points.add(10)
_sp.points.foreach_set('co', [8.0, 11.0, 5.0, 1.0, 8.0, 11.0, 4.0, 1.0, 8.0, 11.0, 3.0, 1.0, 8.0, 11.0, 2.0, 1.0, 8.0, 11.0, 1.0, 1.0, 9.0, 11.0, 1.0, 1.0, 9.0, 10.0, 2.0, 1.0, 9.0, 9.0, 3.0, 1.0, 9.0, 8.0, 2.0, 1.0, 9.0, 7.0, 1.0, 1.0, 9.0, 6.0, 0.0, 1.0])
cu_pipe28.bevel_resolution = 2
cu_pipe28.bevel_depth = 0.2
cu_pipe28.fill_mode = 'FULL'
cu_pipe29 = bpy.data.curves.new('Pipe29', 'CURVE')
cu_pipe29.dimensions = '3D'
_sp = cu_pipe29.splines.new('POLY'); _sp.points.add(8)
_sp.points.foreach_set('co', [9.0, 3.0, 0.0, 1.0, 10.0, 2.0, 0.0, 1.0, 11.0, 1.0, 0.0, 1.0, 12.0, 0.0, 0.0, 1.0, 12.0, 0.0, 1.0, 1.0, 12.0, 0.0, 2.0, 1.0, 12.0, 0.0, 3.0, 1.0, 12.0, 0.0, 4.0, 1.0, 12.0, 0.0, 5.0, 1.0])
cu_pipe29.bevel_resolution = 2
cu_pipe29.bevel_depth = 0.2
cu_pipe29.fill_mode = 'FULL'
cu_pipe30 = bpy.data.curves.new('Pipe30', 'CURVE')
cu_pipe30.dimensions = '3D'
_sp = cu_pipe30.splines.new('POLY'); _sp.points.add(13)
_sp.points.foreach_set('co', [16.0, 11.0, 5.0, 1.0, 16.0, 11.0, 4.0, 1.0, 16.0, 11.0, 3.0, 1.0, 16.0, 11.0, 2.0, 1.0, 16.0, 11.0, 1.0, 1.0, 15.0, 11.0, 1.0, 1.0, 14.0, 11.0, 1.0, 1.0, 13.0, 10.0, 2.0, 1.0, 13.0, 9.0, 1.0, 1.0, 12.0, 8.0, 0.0, 1.0, 11.0, 8.0, 0.0, 1.0, 10.0, 7.0, 1.0, 1.0, 10.0, 6.0, 0.0, 1.0, 9.0, 6.0, 0.0, 1.0])
cu_pipe30.bevel_resolution = 2
cu_pipe30.bevel_depth = 0.2
cu_pipe30.fill_mode = 'FULL'
cu_pipe31 = bpy.data.curves.new('Pipe31', 'CURVE')
cu_pipe31.dimensions = '3D'
_sp = cu_pipe31.splines.new('POLY'); _sp.points.add(11)
_sp.points.foreach_set('co', [3.0, 0.0, 5.0, 1.0, 3.0, 0.0, 4.0, 1.0, 3.0, 0.0, 3.0, 1.0, 3.0, 0.0, 2.0, 1.0, 3.0, 0.0, 1.0, 1.0, 3.0, 0.0, 0.0, 1.0, 3.0, 1.0, 0.0, 1.0, 3.0, 2.0, 0.0, 1.0, 3.0, 3.0, 1.0, 1.0, 3.0, 4.0, 1.0, 1.0, 3.0, 4.0, 0.0, 1.0, 4.0, 4.0, 0.0, 1.0])
cu_pipe31.bevel_resolution = 2
cu_pipe31.bevel_depth = 0.2
cu_pipe31.fill_mode = 'FULL'
cu_pipe32 = bpy.data.curves.new('Pipe32', 'CURVE')
cu_pipe32.dimensions = '3D'
_sp = cu_pipe32.splines.new('POLY'); _sp.points.add(5)
_sp.points.foreach_set('co', [6.0, 1.0, 4.0, 1.0, 6.0, 1.0, 3.0, 1.0, 6.0, 1.0, 2.0, 1.0, 6.0, 1.0, 1.0, 1.0, 6.0, 1.0, 0.0, 1.0, 7.0, 1.0, 0.0, 1.0])
cu_pipe32.bevel_resolution = 2
cu_pipe32.bevel_depth = 0.2
cu_pipe32.fill_mode = 'FULL'

# ---- objects
ob_pipe0 = bpy.data.objects.new('Pipe0', cu_pipe0)
ob_pipe1 = bpy.data.objects.new('Pipe1', cu_pipe1)
ob_pipe2 = bpy.data.objects.new('Pipe2', cu_pipe2)
ob_pipe3 = bpy.data.objects.new('Pipe3', cu_pipe3)
ob_pipe4 = bpy.data.objects.new('Pipe4', cu_pipe4)
ob_pipe5 = bpy.data.objects.new('Pipe5', cu_pipe5)
ob_pipe6 = bpy.data.objects.new('Pipe6', cu_pipe6)
ob_pipe7 = bpy.data.objects.new('Pipe7', cu_pipe7)
ob_pipe8 = bpy.data.objects.new('Pipe8', cu_pipe8)
ob_pipe9 = bpy.data.objects.new('Pipe9', cu_pipe9)
ob_pipe10 = bpy.data.objects.new('Pipe10', cu_pipe10)
ob_pipe11 = bpy.data.objects.new('Pipe11', cu_pipe11)
ob_pipe12 = bpy.data.objects.new('Pipe12', cu_pipe12)
ob_pipe13 = bpy.data.objects.new('Pipe13', cu_pipe13)
ob_pipe14 = bpy.data.objects.new('Pipe14', cu_pipe14)
ob_pipe15 = bpy.data.objects.new('Pipe15', cu_pipe15)
ob_pipe16 = bpy.data.objects.new('Pipe16', cu_pipe16)
ob_pipe17 = bpy.data.objects.new('Pipe17', cu_pipe17)
ob_pipe18 = bpy.data.objects.new('Pipe18', cu_pipe18)
ob_pipe19 = bpy.data.objects.new('Pipe19', cu_pipe19)
ob_pipe20 = bpy.data.objects.new('Pipe20', cu_pipe20)
ob_pipe21 = bpy.data.objects.new('Pipe21', cu_pipe21)
ob_pipe22 = bpy.data.objects.new('Pipe22', cu_pipe22)
ob_pipe23 = bpy.data.objects.new('Pipe23', cu_pipe23)
ob_pipe24 = bpy.data.objects.new('Pipe24', cu_pipe24)
ob_pipe25 = bpy.data.objects.new('Pipe25', cu_pipe25)
ob_pipe26 = bpy.data.objects.new('Pipe26', cu_pipe26)
ob_pipe27 = bpy.data.objects.new('Pipe27', cu_pipe27)
ob_pipe28 = bpy.data.objects.new('Pipe28', cu_pipe28)
ob_pipe29 = bpy.data.objects.new('Pipe29', cu_pipe29)
ob_pipe30 = bpy.data.objects.new('Pipe30', cu_pipe30)
ob_pipe31 = bpy.data.objects.new('Pipe31', cu_pipe31)
ob_pipe32 = bpy.data.objects.new('Pipe32', cu_pipe32)
ob_cube = bpy.data.objects.new('Cube', me_cube)
ob_cube_001 = bpy.data.objects.new('Cube.001', me_cube_001)
ob_cube_002 = bpy.data.objects.new('Cube.002', me_cube_002)
ob_cube_003 = bpy.data.objects.new('Cube.003', me_cube_003)
ob_cube_004 = bpy.data.objects.new('Cube.004', me_cube_004)
ob_cube_005 = bpy.data.objects.new('Cube.005', me_cube_005)
ob_cube_006 = bpy.data.objects.new('Cube.006', me_cube_006)
ob_cube_007 = bpy.data.objects.new('Cube.007', me_cube_007)
ob_cube_008 = bpy.data.objects.new('Cube.008', me_cube_008)
ob_cube_009 = bpy.data.objects.new('Cube.009', me_cube_009)
ob_cube_010 = bpy.data.objects.new('Cube.010', me_cube_010)
ob_cube_011 = bpy.data.objects.new('Cube.011', me_cube_011)
ob_cube_012 = bpy.data.objects.new('Cube.012', me_cube_012)
ob_cube_013 = bpy.data.objects.new('Cube.013', me_cube_013)
ob_cube_014 = bpy.data.objects.new('Cube.014', me_cube_014)
ob_cube_015 = bpy.data.objects.new('Cube.015', me_cube_015)
ob_cube_016 = bpy.data.objects.new('Cube.016', me_cube_016)
ob_cube_017 = bpy.data.objects.new('Cube.017', me_cube_017)
ob_cube_018 = bpy.data.objects.new('Cube.018', me_cube_018)
ob_cube_019 = bpy.data.objects.new('Cube.019', me_cube_019)
ob_cube_020 = bpy.data.objects.new('Cube.020', me_cube_020)
ob_cube_021 = bpy.data.objects.new('Cube.021', me_cube_021)
ob_cube_022 = bpy.data.objects.new('Cube.022', me_cube_022)
ob_cube_023 = bpy.data.objects.new('Cube.023', me_cube_023)
ob_cube_024 = bpy.data.objects.new('Cube.024', me_cube_024)
ob_cube_025 = bpy.data.objects.new('Cube.025', me_cube_025)
ob_cube_026 = bpy.data.objects.new('Cube.026', me_cube_026)
ob_cube_027 = bpy.data.objects.new('Cube.027', me_cube_027)
ob_cube_028 = bpy.data.objects.new('Cube.028', me_cube_028)
ob_cube_029 = bpy.data.objects.new('Cube.029', me_cube_029)
ob_cube_030 = bpy.data.objects.new('Cube.030', me_cube_030)
ob_cube_031 = bpy.data.objects.new('Cube.031', me_cube_031)
ob_cube_032 = bpy.data.objects.new('Cube.032', me_cube_032)
ob_cube_033 = bpy.data.objects.new('Cube.033', me_cube_033)
ob_cube_034 = bpy.data.objects.new('Cube.034', me_cube_034)
ob_cube_035 = bpy.data.objects.new('Cube.035', me_cube_035)
ob_cube_036 = bpy.data.objects.new('Cube.036', me_cube_036)
ob_cube_037 = bpy.data.objects.new('Cube.037', me_cube_037)
ob_cube_038 = bpy.data.objects.new('Cube.038', me_cube_038)
ob_cube_039 = bpy.data.objects.new('Cube.039', me_cube_039)
ob_cube_040 = bpy.data.objects.new('Cube.040', me_cube_040)
ob_cube_041 = bpy.data.objects.new('Cube.041', me_cube_041)
ob_cube_042 = bpy.data.objects.new('Cube.042', me_cube_042)
ob_cube_043 = bpy.data.objects.new('Cube.043', me_cube_043)
ob_cube_044 = bpy.data.objects.new('Cube.044', me_cube_044)
ob_cube_045 = bpy.data.objects.new('Cube.045', me_cube_045)
ob_cube_046 = bpy.data.objects.new('Cube.046', me_cube_046)
ob_cube_047 = bpy.data.objects.new('Cube.047', me_cube_047)
ob_cube_048 = bpy.data.objects.new('Cube.048', me_cube_048)
ob_cube_049 = bpy.data.objects.new('Cube.049', me_cube_049)
ob_cube_050 = bpy.data.objects.new('Cube.050', me_cube_050)
ob_cube_051 = bpy.data.objects.new('Cube.051', me_cube_051)
ob_cube_052 = bpy.data.objects.new('Cube.052', me_cube_052)
ob_cube_053 = bpy.data.objects.new('Cube.053', me_cube_053)
ob_cube_054 = bpy.data.objects.new('Cube.054', me_cube_054)
ob_cube_055 = bpy.data.objects.new('Cube.055', me_cube_055)
ob_cube_056 = bpy.data.objects.new('Cube.056', me_cube_056)
ob_cube_057 = bpy.data.objects.new('Cube.057', me_cube_057)
ob_cube_058 = bpy.data.objects.new('Cube.058', me_cube_058)
ob_cube_059 = bpy.data.objects.new('Cube.059', me_cube_059)

# ---- transforms, parenting, visibility, modifiers, constraints
ob_pipe0.location = (0.0, 0.0, 0.0)
_m = ob_pipe0.modifiers.new('Solidify', 'SOLIDIFY')
_m.thickness = 0.1
ob_pipe1.location = (0.0, 0.0, 0.0)
_m = ob_pipe1.modifiers.new('Solidify', 'SOLIDIFY')
_m.thickness = 0.1
ob_pipe2.location = (0.0, 0.0, 0.0)
_m = ob_pipe2.modifiers.new('Solidify', 'SOLIDIFY')
_m.thickness = 0.1
ob_pipe3.location = (0.0, 0.0, 0.0)
_m = ob_pipe3.modifiers.new('Solidify', 'SOLIDIFY')
_m.thickness = 0.1
ob_pipe4.location = (0.0, 0.0, 0.0)
_m = ob_pipe4.modifiers.new('Solidify', 'SOLIDIFY')
_m.thickness = 0.1
ob_pipe5.location = (0.0, 0.0, 0.0)
_m = ob_pipe5.modifiers.new('Solidify', 'SOLIDIFY')
_m.thickness = 0.1
ob_pipe6.location = (0.0, 0.0, 0.0)
_m = ob_pipe6.modifiers.new('Solidify', 'SOLIDIFY')
_m.thickness = 0.1
ob_pipe7.location = (0.0, 0.0, 0.0)
_m = ob_pipe7.modifiers.new('Solidify', 'SOLIDIFY')
_m.thickness = 0.1
ob_pipe8.location = (0.0, 0.0, 0.0)
_m = ob_pipe8.modifiers.new('Solidify', 'SOLIDIFY')
_m.thickness = 0.1
ob_pipe9.location = (0.0, 0.0, 0.0)
_m = ob_pipe9.modifiers.new('Solidify', 'SOLIDIFY')
_m.thickness = 0.1
ob_pipe10.location = (0.0, 0.0, 0.0)
_m = ob_pipe10.modifiers.new('Solidify', 'SOLIDIFY')
_m.thickness = 0.1
ob_pipe11.location = (0.0, 0.0, 0.0)
_m = ob_pipe11.modifiers.new('Solidify', 'SOLIDIFY')
_m.thickness = 0.1
ob_pipe12.location = (0.0, 0.0, 0.0)
_m = ob_pipe12.modifiers.new('Solidify', 'SOLIDIFY')
_m.thickness = 0.1
ob_pipe13.location = (0.0, 0.0, 0.0)
_m = ob_pipe13.modifiers.new('Solidify', 'SOLIDIFY')
_m.thickness = 0.1
ob_pipe14.location = (0.0, 0.0, 0.0)
_m = ob_pipe14.modifiers.new('Solidify', 'SOLIDIFY')
_m.thickness = 0.1
ob_pipe15.location = (0.0, 0.0, 0.0)
_m = ob_pipe15.modifiers.new('Solidify', 'SOLIDIFY')
_m.thickness = 0.1
ob_pipe16.location = (0.0, 0.0, 0.0)
_m = ob_pipe16.modifiers.new('Solidify', 'SOLIDIFY')
_m.thickness = 0.1
ob_pipe17.location = (0.0, 0.0, 0.0)
_m = ob_pipe17.modifiers.new('Solidify', 'SOLIDIFY')
_m.thickness = 0.1
ob_pipe18.location = (0.0, 0.0, 0.0)
_m = ob_pipe18.modifiers.new('Solidify', 'SOLIDIFY')
_m.thickness = 0.1
ob_pipe19.location = (0.0, 0.0, 0.0)
_m = ob_pipe19.modifiers.new('Solidify', 'SOLIDIFY')
_m.thickness = 0.1
ob_pipe20.location = (0.0, 0.0, 0.0)
_m = ob_pipe20.modifiers.new('Solidify', 'SOLIDIFY')
_m.thickness = 0.1
ob_pipe21.location = (0.0, 0.0, 0.0)
_m = ob_pipe21.modifiers.new('Solidify', 'SOLIDIFY')
_m.thickness = 0.1
ob_pipe22.location = (0.0, 0.0, 0.0)
_m = ob_pipe22.modifiers.new('Solidify', 'SOLIDIFY')
_m.thickness = 0.1
ob_pipe23.location = (0.0, 0.0, 0.0)
_m = ob_pipe23.modifiers.new('Solidify', 'SOLIDIFY')
_m.thickness = 0.1
ob_pipe24.location = (0.0, 0.0, 0.0)
_m = ob_pipe24.modifiers.new('Solidify', 'SOLIDIFY')
_m.thickness = 0.1
ob_pipe25.location = (0.0, 0.0, 0.0)
_m = ob_pipe25.modifiers.new('Solidify', 'SOLIDIFY')
_m.thickness = 0.1
ob_pipe26.location = (0.0, 0.0, 0.0)
_m = ob_pipe26.modifiers.new('Solidify', 'SOLIDIFY')
_m.thickness = 0.1
ob_pipe27.location = (0.0, 0.0, 0.0)
_m = ob_pipe27.modifiers.new('Solidify', 'SOLIDIFY')
_m.thickness = 0.1
ob_pipe28.location = (0.0, 0.0, 0.0)
_m = ob_pipe28.modifiers.new('Solidify', 'SOLIDIFY')
_m.thickness = 0.1
ob_pipe29.location = (0.0, 0.0, 0.0)
_m = ob_pipe29.modifiers.new('Solidify', 'SOLIDIFY')
_m.thickness = 0.1
ob_pipe30.location = (0.0, 0.0, 0.0)
_m = ob_pipe30.modifiers.new('Solidify', 'SOLIDIFY')
_m.thickness = 0.1
ob_pipe31.location = (0.0, 0.0, 0.0)
_m = ob_pipe31.modifiers.new('Solidify', 'SOLIDIFY')
_m.thickness = 0.1
ob_pipe32.location = (0.0, 0.0, 0.0)
_m = ob_pipe32.modifiers.new('Solidify', 'SOLIDIFY')
_m.thickness = 0.1
ob_cube.location = (4.0, 10.0, 0.0)
ob_cube_001.location = (4.25, 10.0, 0.0)
ob_cube_001.scale = (0.5, 0.5, 0.5)
ob_cube_002.location = (3.75, 10.0, 0.0)
ob_cube_002.scale = (0.5, 0.5, 0.5)
ob_cube_003.location = (3.75, 10.25, 0.0)
ob_cube_003.scale = (0.5, 0.5, 0.5)
ob_cube_004.location = (1.0, 10.0, 0.0)
ob_cube_005.location = (1.25, 10.0, 0.0)
ob_cube_005.scale = (0.5, 0.5, 0.5)
ob_cube_006.location = (0.75, 10.0, 0.0)
ob_cube_006.scale = (0.5, 0.5, 0.5)
ob_cube_007.location = (1.25, 9.75, 0.0)
ob_cube_007.scale = (0.5, 0.5, 0.5)
ob_cube_008.location = (9.0, 6.0, 0.0)
ob_cube_009.location = (9.0, 6.25, 0.25)
ob_cube_009.scale = (0.5, 0.5, 0.5)
ob_cube_010.location = (9.0, 5.75, 0.0)
ob_cube_010.scale = (0.5, 0.5, 0.5)
ob_cube_011.location = (9.25, 6.0, 0.0)
ob_cube_011.scale = (0.5, 0.5, 0.5)
ob_cube_012.location = (7.0, 7.0, 1.0)
ob_cube_013.location = (6.75, 6.75, 1.0)
ob_cube_013.scale = (0.5, 0.5, 0.5)
ob_cube_014.location = (7.25, 7.25, 1.0)
ob_cube_014.scale = (0.5, 0.5, 0.5)
ob_cube_015.location = (7.25, 6.75, 0.75)
ob_cube_015.scale = (0.5, 0.5, 0.5)
ob_cube_016.location = (9.0, 5.0, 0.0)
ob_cube_017.location = (9.0, 5.25, 0.0)
ob_cube_017.scale = (0.5, 0.5, 0.5)
ob_cube_018.location = (9.0, 4.75, 0.0)
ob_cube_018.scale = (0.5, 0.5, 0.5)
ob_cube_019.location = (8.75, 5.25, 0.0)
ob_cube_019.scale = (0.5, 0.5, 0.5)
ob_cube_020.location = (4.0, 6.0, 0.0)
ob_cube_021.location = (4.0, 5.75, 0.0)
ob_cube_021.scale = (0.5, 0.5, 0.5)
ob_cube_022.location = (4.0, 6.25, 0.0)
ob_cube_022.scale = (0.5, 0.5, 0.5)
ob_cube_023.location = (4.25, 5.75, 0.25)
ob_cube_023.scale = (0.5, 0.5, 0.5)
ob_cube_024.location = (5.0, 5.0, 1.0)
ob_cube_025.location = (4.75, 4.75, 1.0)
ob_cube_025.scale = (0.5, 0.5, 0.5)
ob_cube_026.location = (5.25, 5.25, 1.0)
ob_cube_026.scale = (0.5, 0.5, 0.5)
ob_cube_027.location = (4.75, 5.25, 0.75)
ob_cube_027.scale = (0.5, 0.5, 0.5)
ob_cube_028.location = (4.0, 5.0, 0.0)
ob_cube_029.location = (4.0, 4.75, 0.0)
ob_cube_029.scale = (0.5, 0.5, 0.5)
ob_cube_030.location = (4.0, 5.25, 0.0)
ob_cube_030.scale = (0.5, 0.5, 0.5)
ob_cube_031.location = (4.25, 5.0, 0.0)
ob_cube_031.scale = (0.5, 0.5, 0.5)
ob_cube_032.location = (9.0, 4.0, 0.0)
ob_cube_033.location = (9.0, 4.25, 0.0)
ob_cube_033.scale = (0.5, 0.5, 0.5)
ob_cube_034.location = (9.0, 3.75, 0.0)
ob_cube_034.scale = (0.5, 0.5, 0.5)
ob_cube_035.location = (8.75, 4.25, 0.0)
ob_cube_035.scale = (0.5, 0.5, 0.5)
ob_cube_036.location = (4.0, 4.0, 0.0)
ob_cube_037.location = (4.0, 3.75, 0.0)
ob_cube_037.scale = (0.5, 0.5, 0.5)
ob_cube_038.location = (4.0, 4.25, 0.0)
ob_cube_038.scale = (0.5, 0.5, 0.5)
ob_cube_039.location = (3.75, 4.0, 0.0)
ob_cube_039.scale = (0.5, 0.5, 0.5)
ob_cube_040.location = (9.0, 3.0, 0.0)
ob_cube_041.location = (9.0, 3.25, 0.0)
ob_cube_041.scale = (0.5, 0.5, 0.5)
ob_cube_042.location = (9.25, 2.75, 0.0)
ob_cube_042.scale = (0.5, 0.5, 0.5)
ob_cube_043.location = (8.75, 2.75, 0.0)
ob_cube_043.scale = (0.5, 0.5, 0.5)
ob_cube_044.location = (8.0, 10.0, 0.0)
ob_cube_045.location = (8.25, 10.0, 0.0)
ob_cube_045.scale = (0.5, 0.5, 0.5)
ob_cube_046.location = (7.75, 10.0, 0.0)
ob_cube_046.scale = (0.5, 0.5, 0.5)
ob_cube_047.location = (7.75, 10.25, 0.25)
ob_cube_047.scale = (0.5, 0.5, 0.5)
ob_cube_048.location = (8.0, 2.0, 0.0)
ob_cube_049.location = (7.75, 1.75, 0.0)
ob_cube_049.scale = (0.5, 0.5, 0.5)
ob_cube_050.location = (8.25, 2.25, 0.0)
ob_cube_050.scale = (0.5, 0.5, 0.5)
ob_cube_051.location = (8.0, 2.25, 0.0)
ob_cube_051.scale = (0.5, 0.5, 0.5)
ob_cube_052.location = (12.0, 10.0, 1.0)
ob_cube_053.location = (11.75, 10.0, 1.0)
ob_cube_053.scale = (0.5, 0.5, 0.5)
ob_cube_054.location = (12.25, 10.0, 1.0)
ob_cube_054.scale = (0.5, 0.5, 0.5)
ob_cube_055.location = (12.25, 9.75, 0.75)
ob_cube_055.scale = (0.5, 0.5, 0.5)
ob_cube_056.location = (7.0, 1.0, 0.0)
ob_cube_057.location = (6.75, 1.0, 0.0)
ob_cube_057.scale = (0.5, 0.5, 0.5)
ob_cube_058.location = (7.25, 1.25, 0.0)
ob_cube_058.scale = (0.5, 0.5, 0.5)
ob_cube_059.location = (7.0, 1.25, 0.0)
ob_cube_059.scale = (0.5, 0.5, 0.5)

# ---- collection membership
col_collection.objects.link(ob_pipe0)
col_collection.objects.link(ob_pipe1)
col_collection.objects.link(ob_pipe2)
col_collection.objects.link(ob_pipe3)
col_collection.objects.link(ob_pipe4)
col_collection.objects.link(ob_pipe5)
col_collection.objects.link(ob_pipe6)
col_collection.objects.link(ob_pipe7)
col_collection.objects.link(ob_pipe8)
col_collection.objects.link(ob_pipe9)
col_collection.objects.link(ob_pipe10)
col_collection.objects.link(ob_pipe11)
col_collection.objects.link(ob_pipe12)
col_collection.objects.link(ob_pipe13)
col_collection.objects.link(ob_pipe14)
col_collection.objects.link(ob_pipe15)
col_collection.objects.link(ob_pipe16)
col_collection.objects.link(ob_pipe17)
col_collection.objects.link(ob_pipe18)
col_collection.objects.link(ob_pipe19)
col_collection.objects.link(ob_pipe20)
col_collection.objects.link(ob_pipe21)
col_collection.objects.link(ob_pipe22)
col_collection.objects.link(ob_pipe23)
col_collection.objects.link(ob_pipe24)
col_collection.objects.link(ob_pipe25)
col_collection.objects.link(ob_pipe26)
col_collection.objects.link(ob_pipe27)
col_collection.objects.link(ob_pipe28)
col_collection.objects.link(ob_pipe29)
col_collection.objects.link(ob_pipe30)
col_collection.objects.link(ob_pipe31)
col_collection.objects.link(ob_pipe32)
col_collection.objects.link(ob_cube)
col_collection.objects.link(ob_cube_001)
col_collection.objects.link(ob_cube_002)
col_collection.objects.link(ob_cube_003)
col_collection.objects.link(ob_cube_004)
col_collection.objects.link(ob_cube_005)
col_collection.objects.link(ob_cube_006)
col_collection.objects.link(ob_cube_007)
col_collection.objects.link(ob_cube_008)
col_collection.objects.link(ob_cube_009)
col_collection.objects.link(ob_cube_010)
col_collection.objects.link(ob_cube_011)
col_collection.objects.link(ob_cube_012)
col_collection.objects.link(ob_cube_013)
col_collection.objects.link(ob_cube_014)
col_collection.objects.link(ob_cube_015)
col_collection.objects.link(ob_cube_016)
col_collection.objects.link(ob_cube_017)
col_collection.objects.link(ob_cube_018)
col_collection.objects.link(ob_cube_019)
col_collection.objects.link(ob_cube_020)
col_collection.objects.link(ob_cube_021)
col_collection.objects.link(ob_cube_022)
col_collection.objects.link(ob_cube_023)
col_collection.objects.link(ob_cube_024)
col_collection.objects.link(ob_cube_025)
col_collection.objects.link(ob_cube_026)
col_collection.objects.link(ob_cube_027)
col_collection.objects.link(ob_cube_028)
col_collection.objects.link(ob_cube_029)
col_collection.objects.link(ob_cube_030)
col_collection.objects.link(ob_cube_031)
col_collection.objects.link(ob_cube_032)
col_collection.objects.link(ob_cube_033)
col_collection.objects.link(ob_cube_034)
col_collection.objects.link(ob_cube_035)
col_collection.objects.link(ob_cube_036)
col_collection.objects.link(ob_cube_037)
col_collection.objects.link(ob_cube_038)
col_collection.objects.link(ob_cube_039)
col_collection.objects.link(ob_cube_040)
col_collection.objects.link(ob_cube_041)
col_collection.objects.link(ob_cube_042)
col_collection.objects.link(ob_cube_043)
col_collection.objects.link(ob_cube_044)
col_collection.objects.link(ob_cube_045)
col_collection.objects.link(ob_cube_046)
col_collection.objects.link(ob_cube_047)
col_collection.objects.link(ob_cube_048)
col_collection.objects.link(ob_cube_049)
col_collection.objects.link(ob_cube_050)
col_collection.objects.link(ob_cube_051)
col_collection.objects.link(ob_cube_052)
col_collection.objects.link(ob_cube_053)
col_collection.objects.link(ob_cube_054)
col_collection.objects.link(ob_cube_055)
col_collection.objects.link(ob_cube_056)
col_collection.objects.link(ob_cube_057)
col_collection.objects.link(ob_cube_058)
col_collection.objects.link(ob_cube_059)

# ---- scene / render settings (as saved in the file)
scene.frame_start = 1; scene.frame_end = 250; scene.frame_set(1)
scene.render.engine = 'BLENDER_EEVEE_NEXT'
scene.cycles.sampling_pattern = 'TABULATED_SOBOL'
scene.cycles.use_light_tree = False
scene.view_settings.view_transform = 'Filmic'
bpy.context.view_layer.update()

# ---- added for rendering (the .blend has no active camera and no usable light): camera, sun
cam_auto = bpy.data.cameras.new('AutoCamera')
cam_auto.lens = 50.0
cam_auto.sensor_width = 36.0
cam_auto.clip_end = 1000.0
ob_auto_camera = bpy.data.objects.new('AutoCamera', cam_auto)
scene.collection.objects.link(ob_auto_camera)
ob_auto_camera.location = (35.4731, -24.0677, 22.8785)
ob_auto_camera.rotation_euler = (1.09748, -7.21219e-08, 0.694738)
scene.camera = ob_auto_camera
light_auto_sun = bpy.data.lights.new('AutoSun', 'SUN')
light_auto_sun.energy = 3.0
light_auto_sun.angle = 0.0523599
ob_auto_sun = bpy.data.objects.new('AutoSun', light_auto_sun)
scene.collection.objects.link(ob_auto_sun)
ob_auto_sun.rotation_euler = (0.872665, 0.174533, 0.523599)
bpy.context.view_layer.update()
